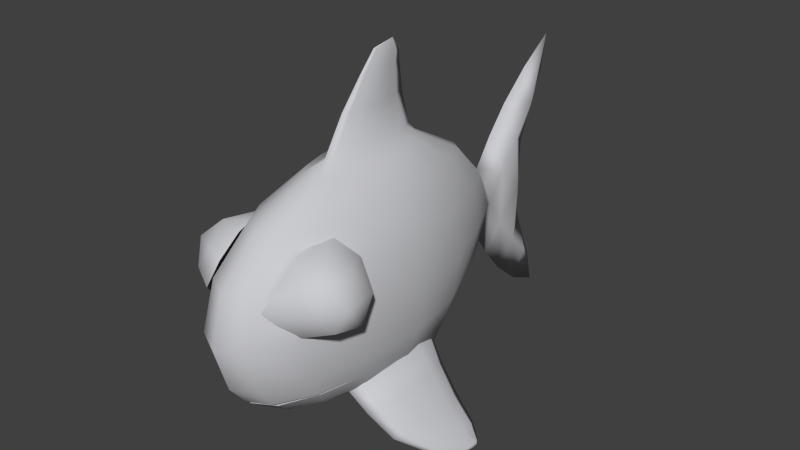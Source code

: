 # Source: animal_fish12.blend  (saved by Blender 2.66.0; exported with 4.5.12 LTS)
import bpy
from mathutils import Matrix  # noqa: F401  (used for matrix-valued properties, if any)

bpy.ops.wm.read_factory_settings(use_empty=True)
scene = bpy.context.scene
scene.name = 'Scene'

# ---- collections
col_collection_1 = bpy.data.collections.new('Collection 1'); scene.collection.children.link(col_collection_1)

# ---- materials (node trees are filled in below, after node groups)
mat_classic_fish = bpy.data.materials.new('classic_fish')
mat_classic_fish.alpha_threshold = 0.0
mat_classic_fish.use_transparent_shadow = False
mat_classic_fish.diffuse_color = (0.5952, 0.5985, 0.6251, 1.0)
mat_classic_fish.roughness = 0.5
mat_classic_fish.specular_intensity = 0.2122
mat_classic_fish.line_color = (0.0, 0.0, 0.0, 1.0)

# ---- material node trees

# ---- world
world_world = bpy.data.worlds.new('World'); scene.world = world_world
world_world.color = (0.05088, 0.05088, 0.05088)
world_world.use_sun_shadow = False
world_world.sun_shadow_jitter_overblur = 0.0
world_world.cycles.sampling_method = 'MANUAL'
world_world.cycles.sample_map_resolution = 256

# ---- meshes
me_classic_fish = bpy.data.meshes.new('classic_fish')
me_classic_fish.from_pydata([(1.588, -2.197, -3.152), (1.553, -1.404, -3.181), (1.379, -0.6404, -3.327), (2.601, -3.801, -5.008), (1.129, -0.258, -3.537), (3.828, -1.26, -6.2), (1.061, -0.8651, -3.594), (2.813, -2.811, -4.83), (1.205, -2.197, -3.473), (2.83, -2.197, -4.816), (2.813, -1.583, -4.83), (1.061, -3.663, -3.594), (2.726, -3.505, -4.903), (1.129, -4.27, -3.537), (1.379, -3.887, -3.327), (2.567, -3.331, -5.037), (1.553, -2.99, -3.181), (2.639, -2.197, -4.976), (2.567, -1.213, -5.037), (2.601, -0.7433, -5.008), (2.726, -1.039, -4.903), (2.183, -1.468, -4.006), (3.451, -1.853, -5.648), (2.183, -2.926, -4.006), (3.355, -1.853, -5.728), (2.052, -3.751, -4.115), (1.865, -4.102, -4.273), (3.336, -0.8297, -5.744), (1.814, -3.544, -4.315), (3.442, -2.245, -5.655), (3.319, -1.129, -5.758), (2.209, -2.197, -3.984), (3.336, -2.876, -5.744), (3.399, -2.688, -5.691), (1.922, -2.197, -4.225), (3.319, -2.577, -5.758), (3.442, -1.461, -5.655), (1.814, -1.118, -4.315), (1.865, -0.5596, -4.273), (3.399, -1.018, -5.691), (2.052, -0.9112, -4.115), (3.762, -1.452, -6.064), (3.714, -1.452, -6.104), (3.704, -1.057, -6.112), (3.757, -1.648, -6.067), (3.696, -1.206, -6.119), (3.704, -1.963, -6.112), (3.736, -1.869, -6.085), (3.696, -1.814, -6.119), (3.757, -1.256, -6.067), (3.736, -1.151, -6.085), (-1.588, -2.197, -3.152), (-1.553, -1.404, -3.181), (-1.379, -0.6404, -3.327), (-2.601, -3.801, -5.008), (-1.129, -0.258, -3.537), (-3.828, -1.26, -6.2), (-1.061, -0.8651, -3.594), (-2.813, -2.811, -4.83), (-1.205, -2.197, -3.473), (-2.83, -2.197, -4.816), (-2.813, -1.583, -4.83), (-1.061, -3.663, -3.594), (-2.726, -3.505, -4.903), (-1.129, -4.27, -3.537), (-1.379, -3.887, -3.327), (-2.567, -3.331, -5.037), (-1.553, -2.99, -3.181), (-2.639, -2.197, -4.976), (-2.567, -1.213, -5.037), (-2.601, -0.7433, -5.008), (-2.726, -1.039, -4.903), (-2.183, -1.468, -4.006), (-3.451, -1.853, -5.648), (-2.183, -2.926, -4.006), (-3.355, -1.853, -5.728), (-2.052, -3.751, -4.115), (-1.865, -4.102, -4.273), (-3.336, -0.8297, -5.744), (-1.814, -3.544, -4.315), (-3.442, -2.245, -5.655), (-3.319, -1.129, -5.758), (-2.209, -2.197, -3.984), (-3.336, -2.876, -5.744), (-3.399, -2.688, -5.691), (-1.922, -2.197, -4.225), (-3.319, -2.577, -5.758), (-3.442, -1.461, -5.655), (-1.814, -1.118, -4.315), (-1.865, -0.5596, -4.273), (-3.399, -1.018, -5.691), (-2.052, -0.9112, -4.115), (-3.762, -1.452, -6.064), (-3.714, -1.452, -6.104), (-3.704, -1.057, -6.112), (-3.757, -1.648, -6.067), (-3.696, -1.206, -6.119), (-3.704, -1.963, -6.112), (-3.736, -1.869, -6.085), (-3.696, -1.814, -6.119), (-3.757, -1.256, -6.067), (-3.736, -1.151, -6.085), (1.729, -3.983, -2.996), (1.323, -5.627, -2.996), (0.7162, -6.726, -2.996), (-1.982e-06, -7.111, -2.996), (1.323, -5.468, -3.068), (0.7162, -6.564, -3.13), (-1.967e-06, -6.949, -3.152), (-1.729, -3.983, -2.996), (-1.323, -5.627, -2.996), (-0.7162, -6.726, -2.996), (-1.323, -5.468, -3.068), (-0.7162, -6.564, -3.13), (-1.997e-06, 0.286, -4.255), (-1.966e-06, 2.261, -3.275), (-1.967e-06, 3.582, -1.996), (-1.937e-06, 3.58, 0.4322), (-5.315e-08, -0.717, 5.988), (0.8613, -2.045, 2.901), (1.124, 2.263, -0.7849), (1.592, -2.045, 2.037), (0.4632, 3.155, -2.029), (2.079, -2.045, 0.7437), (0.4302, 1.934, -3.306), (2.251, -2.045, -0.7816), (2.079, -2.045, -2.307), (1.74, 0.1085, 0.7437), (1.592, -2.045, -3.6), (1.332, -0.3971, 2.037), (0.8613, -2.045, -4.255), (-1.997e-06, -2.045, -4.541), (0.7958, -1.154, -4.255), (0.7958, -2.937, 2.901), (1.039, 1.938, -2.121), (1.47, -3.693, 2.037), (0.5014, 3.584, -0.7849), (1.921, -4.199, 0.7437), (2.079, -4.376, -0.7816), (1.921, -4.199, -2.307), (1.884, 0.286, -0.7816), (1.729, -3.983, -2.996), (0.609, -0.3971, 2.901), (0.609, -3.693, 2.901), (0.895, 1.004, -3.395), (1.125, -5.091, 2.037), (0.4632, 3.154, 0.4789), (1.47, -6.025, 0.7437), (0.3296, 0.1085, -4.255), (1.592, -6.353, -0.7816), (1.47, -6.025, -2.307), (1.74, 0.1085, -2.307), (1.323, -5.627, -2.996), (0.895, 1.005, 1.945), (0.3296, -4.199, 2.901), (0.609, -0.3971, -4.255), (0.609, -6.025, 2.037), (0.4302, 1.934, 1.851), (0.7958, -7.246, 0.7437), (-1.966e-06, 2.261, 1.818), (0.8613, -7.675, -0.7816), (0.7958, -7.246, -2.307), (1.47, -0.3971, -3.6), (0.7162, -6.726, -2.996), (-1.937e-06, 4.238, 1.391), (-1.948e-06, -4.376, 2.901), (-1.982e-06, -6.353, 2.037), (0.3296, 0.1085, 2.901), (-1.946e-06, -7.675, 0.7437), (-1.937e-06, 0.286, 2.901), (-1.929e-06, -8.138, -0.7816), (-1.972e-06, -7.675, -2.307), (-1.982e-06, -7.111, -2.996), (0.7958, -1.154, 2.901), (1.039, 1.941, 0.6119), (0.2463, -1.703, 4.332), (0.08119, -0.6544, 4.332), (-1.936e-06, -0.3001, 4.332), (0.1679, -1.044, 4.332), (0.2259, -1.347, 4.332), (0.1679, -2.363, 4.332), (0.08119, -2.64, 4.332), (-1.941e-06, -2.897, 4.332), (0.2259, -2.06, 4.332), (0.38, -1.874, 3.183), (0.1324, -0.2729, 3.183), (0.2625, -0.7205, 3.183), (0.3495, -1.25, 3.183), (0.2625, -3.028, 3.183), (0.1324, -3.42, 3.183), (0.3495, -2.498, 3.183), (-1.996e-06, -0.007041, 3.183), (-2.004e-06, -3.637, 3.183), (-1.993e-06, -0.4186, 5.253), (-1.997e-06, -2.1, 5.253), (0.1231, -1.327, 5.253), (0.0406, -0.648, 5.253), (0.08397, -0.9003, 5.253), (0.113, -1.096, 5.253), (0.08397, -1.754, 5.253), (0.0406, -1.934, 5.253), (0.113, -1.558, 5.253), (-1.963e-06, -0.4372, 5.547), (-1.965e-06, -1.526, 5.863), (0.06157, -1.026, 5.718), (0.0203, -0.5857, 5.59), (0.04199, -0.7491, 5.638), (0.05648, -0.876, 5.675), (0.04199, -1.302, 5.798), (0.0203, -1.418, 5.832), (0.05648, -1.175, 5.762), (0.4307, 3.816, -0.785), (0.4307, 4.474, 0.1736), (-1.967e-06, 4.266, -2.962), (0.4307, 4.5, -1.751), (-1.937e-06, 5.02, 2.318), (0.4307, 5.256, 1.101), (-1.937e-06, 6.121, 3.303), (0.2307, 6.357, 2.086), (-1.937e-06, 7.367, 4.172), (-1.967e-06, 7.139, 2.955), (-1.967e-06, 5.107, -3.976), (0.4307, 5.34, -2.765), (-1.967e-06, 6.15, -4.845), (0.2307, 6.383, -3.634), (-1.967e-06, 7.251, -5.338), (-1.967e-06, 6.992, -4.184), (0.4307, 5.459, -0.785), (-1.967e-06, 5.922, -0.785), (-1.967e-06, 6.14, 0.6504), (-1.967e-06, 6.153, -2.209), (1.47, -3.693, -3.6), (0.7958, -2.94, -4.287), (1.323, -5.468, -3.068), (1.125, -5.091, -3.6), (0.609, -3.694, -4.354), (0.7162, -6.564, -3.13), (0.609, -6.025, -3.6), (0.3296, -4.197, -4.398), (-1.967e-06, -6.949, -3.152), (-1.982e-06, -6.353, -3.6), (-1.997e-06, -4.374, -4.414), (-3.815e-06, -0.717, 5.988), (-0.8613, -2.045, 2.901), (-1.124, 2.263, -0.7849), (-1.592, -2.045, 2.037), (-0.4632, 3.155, -2.029), (-2.079, -2.045, 0.7437), (-0.4302, 1.934, -3.306), (-2.251, -2.045, -0.7816), (-2.079, -2.045, -2.307), (-1.74, 0.1085, 0.7437), (-1.592, -2.045, -3.6), (-1.332, -0.3971, 2.037), (-0.8613, -2.045, -4.255), (-0.7958, -1.154, -4.255), (-0.7958, -2.937, 2.901), (-1.039, 1.938, -2.121), (-1.47, -3.693, 2.037), (-0.5014, 3.584, -0.7849), (-1.921, -4.199, 0.7437), (-2.079, -4.376, -0.7816), (-1.921, -4.199, -2.307), (-1.884, 0.286, -0.7816), (-1.729, -3.983, -2.996), (-0.609, -0.3971, 2.901), (-0.609, -3.693, 2.901), (-0.895, 1.004, -3.395), (-1.125, -5.091, 2.037), (-0.4632, 3.154, 0.4789), (-1.47, -6.025, 0.7437), (-0.3296, 0.1085, -4.255), (-1.592, -6.353, -0.7816), (-1.47, -6.025, -2.307), (-1.74, 0.1085, -2.307), (-1.323, -5.627, -2.996), (-0.895, 1.005, 1.945), (-0.3296, -4.199, 2.901), (-0.609, -0.3971, -4.255), (-0.609, -6.025, 2.037), (-0.4302, 1.934, 1.851), (-0.7958, -7.246, 0.7437), (-0.8613, -7.675, -0.7816), (-0.7958, -7.246, -2.307), (-1.47, -0.3971, -3.6), (-0.7162, -6.726, -2.996), (-0.3296, 0.1085, 2.901), (-0.7958, -1.154, 2.901), (-1.039, 1.941, 0.6119), (-0.2463, -1.703, 4.332), (-0.0812, -0.6544, 4.332), (-0.168, -1.044, 4.332), (-0.2259, -1.347, 4.332), (-0.168, -2.363, 4.332), (-0.0812, -2.64, 4.332), (-0.2259, -2.06, 4.332), (-0.38, -1.874, 3.183), (-0.1324, -0.2729, 3.183), (-0.2625, -0.7205, 3.183), (-0.3495, -1.25, 3.183), (-0.2625, -3.028, 3.183), (-0.1324, -3.42, 3.183), (-0.3495, -2.498, 3.183), (-0.1231, -1.327, 5.253), (-0.0406, -0.648, 5.253), (-0.08398, -0.9003, 5.253), (-0.113, -1.096, 5.253), (-0.08398, -1.754, 5.253), (-0.0406, -1.934, 5.253), (-0.113, -1.558, 5.253), (-0.06157, -1.026, 5.718), (-0.0203, -0.5857, 5.59), (-0.04199, -0.7491, 5.638), (-0.05648, -0.876, 5.675), (-0.04199, -1.302, 5.798), (-0.0203, -1.418, 5.832), (-0.05648, -1.175, 5.762), (-0.4307, 3.816, -0.785), (-0.4307, 4.474, 0.1736), (-0.4307, 4.5, -1.751), (-0.4307, 5.256, 1.101), (-0.2307, 6.357, 2.086), (-0.4307, 5.34, -2.765), (-0.2307, 6.383, -3.634), (-0.4307, 5.459, -0.785), (-1.47, -3.693, -3.6), (-0.7958, -2.94, -4.287), (-1.323, -5.468, -3.068), (-1.125, -5.091, -3.6), (-0.609, -3.694, -4.354), (-0.7162, -6.564, -3.13), (-0.609, -6.025, -3.6), (-0.3296, -4.197, -4.398), (-2.048, -4.06, 0.05268), (-1.165, -5.402, 1.657), (-2.611, -6.152, -0.1945), (-2.828, -5.904, 0.4576), (-1.826, -4.827, -0.8439), (2.146, -6.631, 0.3388), (1.598, -6.595, 1.11), (2.449, -6.194, 1.05), (2.452, -5.276, 1.215), (2.745, -5.229, -0.3302), (1.318, -6.425, -0.7372), (1.104, -6.716, 0.929), (1.319, -4.738, 1.692), (1.915, -4.41, -0.3239), (1.862, -5.847, 1.619), (2.751, -4.789, 0.5032), (1.632, -5.492, -0.8343), (1.052, -7.279, 0.3574), (1.088, -5.973, 1.514), (1.683, -4.105, 1.048), (1.826, -4.827, -0.8439), (2.828, -5.904, 0.4576), (2.611, -6.152, -0.1945), (1.165, -5.402, 1.657), (2.048, -4.06, 0.05268), (-1.683, -4.105, 1.048), (-1.088, -5.973, 1.514), (-1.052, -7.279, 0.3574), (-1.632, -5.492, -0.8343), (-2.751, -4.789, 0.5032), (-1.862, -5.847, 1.619), (-1.915, -4.41, -0.3239), (-1.319, -4.738, 1.692), (-1.104, -6.716, 0.929), (-1.318, -6.425, -0.7372), (-2.745, -5.229, -0.3302), (-2.452, -5.276, 1.215), (-2.449, -6.194, 1.05), (-1.598, -6.595, 1.11), (-2.146, -6.631, 0.3388)], [], [(41, 5, 49), (44, 5, 41), (49, 5, 50), (40, 20, 19, 38), (46, 5, 47), (38, 19, 18, 37), (26, 3, 12, 25), (21, 10, 20, 40), (0, 1, 2, 4, 6, 8, 11, 13, 14, 16), (42, 5, 48), (34, 17, 15, 28), (43, 5, 45), (37, 18, 17, 34), (23, 7, 9, 31), (45, 5, 42), (50, 5, 43), (31, 9, 10, 21), (48, 5, 46), (47, 5, 44), (28, 15, 3, 26), (25, 12, 7, 23), (9, 22, 36, 10), (7, 29, 22, 9), (10, 36, 39, 20), (2, 40, 38, 4), (3, 32, 33, 12), (4, 38, 37, 6), (13, 26, 25, 14), (1, 21, 40, 2), (17, 24, 35, 15), (8, 34, 28, 11), (19, 27, 30, 18), (6, 37, 34, 8), (16, 23, 31, 0), (18, 30, 24, 17), (20, 39, 27, 19), (0, 31, 21, 1), (15, 35, 32, 3), (12, 33, 29, 7), (11, 28, 26, 13), (14, 25, 23, 16), (22, 41, 49, 36), (29, 44, 41, 22), (36, 49, 50, 39), (32, 46, 47, 33), (24, 42, 48, 35), (27, 43, 45, 30), (30, 45, 42, 24), (39, 50, 43, 27), (35, 48, 46, 32), (33, 47, 44, 29), (92, 56, 100), (95, 56, 92), (100, 56, 101), (91, 71, 70, 89), (97, 56, 98), (89, 70, 69, 88), (77, 54, 63, 76), (72, 61, 71, 91), (51, 52, 53, 55, 57, 59, 62, 64, 65, 67), (93, 56, 99), (85, 68, 66, 79), (94, 56, 96), (88, 69, 68, 85), (74, 58, 60, 82), (96, 56, 93), (101, 56, 94), (82, 60, 61, 72), (99, 56, 97), (98, 56, 95), (79, 66, 54, 77), (76, 63, 58, 74), (60, 73, 87, 61), (58, 80, 73, 60), (61, 87, 90, 71), (53, 91, 89, 55), (54, 83, 84, 63), (55, 89, 88, 57), (64, 77, 76, 65), (52, 72, 91, 53), (68, 75, 86, 66), (59, 85, 79, 62), (70, 78, 81, 69), (57, 88, 85, 59), (67, 74, 82, 51), (69, 81, 75, 68), (71, 90, 78, 70), (51, 82, 72, 52), (66, 86, 83, 54), (63, 84, 80, 58), (62, 79, 77, 64), (65, 76, 74, 67), (73, 92, 100, 87), (80, 95, 92, 73), (87, 100, 101, 90), (83, 97, 98, 84), (75, 93, 99, 86), (78, 94, 96, 81), (81, 96, 93, 75), (90, 101, 94, 78), (86, 99, 97, 83), (84, 98, 95, 80), (103, 110, 109, 102), (104, 111, 110, 103), (105, 111, 104), (113, 108, 107), (107, 106, 112, 113), (106, 102, 109, 112), (123, 121, 135, 137), (134, 122, 136, 120), (131, 148, 155), (174, 146, 157, 153), (121, 129, 173, 119), (153, 157, 167, 142), (126, 125, 138, 139), (116, 211, 136, 122), (132, 155, 144, 162), (131, 114, 148), (148, 114, 115, 124), (146, 117, 159, 157), (211, 117, 146, 136), (157, 159, 169, 167), (144, 124, 122, 134), (138, 137, 147, 149), (139, 138, 149, 150), (141, 139, 150, 152), (162, 144, 134, 151), (147, 145, 156, 158), (150, 149, 160, 161), (125, 140, 127, 123), (185, 167, 169, 191), (152, 150, 161, 163), (131, 155, 132), (128, 162, 151, 126), (151, 134, 120, 140), (129, 153, 142, 173), (145, 143, 154, 156), (149, 147, 158, 160), (160, 158, 168, 170), (161, 160, 170, 171), (207, 206, 118), (131, 132, 130), (204, 207, 118), (127, 174, 153, 129), (120, 136, 146, 174), (125, 123, 137, 138), (135, 133, 143, 145), (158, 156, 166, 168), (124, 115, 116, 122), (121, 119, 133, 135), (163, 161, 171, 172), (156, 154, 165, 166), (140, 120, 174, 127), (128, 126, 139, 141), (126, 151, 140, 125), (208, 118, 209), (137, 135, 145, 147), (192, 165, 154, 189), (210, 118, 208), (204, 118, 210), (123, 127, 129, 121), (155, 148, 124, 144), (130, 132, 162, 128), (206, 205, 118), (196, 176, 177, 193), (187, 186, 178, 179), (184, 187, 179, 175), (188, 180, 181, 189), (194, 182, 181, 200), (190, 183, 180, 188), (184, 175, 183, 190), (186, 185, 176, 178), (176, 185, 191, 177), (182, 192, 189, 181), (173, 142, 186, 187), (119, 173, 187, 184), (143, 188, 189, 154), (133, 190, 188, 143), (119, 184, 190, 133), (142, 167, 185, 186), (179, 178, 197, 198), (175, 179, 198, 195), (180, 199, 200, 181), (183, 201, 199, 180), (175, 195, 201, 183), (178, 176, 196, 197), (205, 196, 193, 202), (203, 194, 200, 209), (198, 197, 206, 207), (195, 198, 207, 204), (199, 208, 209, 200), (201, 210, 208, 199), (195, 204, 210, 201), (197, 196, 205, 206), (118, 205, 202), (118, 203, 209), (117, 211, 212, 164), (211, 116, 213, 214), (164, 212, 216, 215), (215, 216, 218, 217), (217, 218, 219), (214, 213, 221, 222), (222, 221, 223, 224), (226, 224, 225), (218, 216, 229), (218, 229, 220), (212, 227, 216), (211, 214, 212), (212, 214, 227), (222, 227, 214), (216, 227, 229), (227, 228, 229), (224, 230, 222), (226, 230, 224), (230, 228, 227), (218, 220, 219), (224, 223, 225), (222, 230, 227), (232, 231, 234, 235), (128, 141, 231), (234, 233, 236, 237), (235, 234, 237, 238), (130, 128, 231, 232), (237, 236, 239, 240), (238, 237, 240, 241), (131, 232, 235), (131, 238, 241), (231, 141, 233, 234), (131, 235, 238), (131, 130, 232), (247, 260, 258, 245), (257, 244, 259, 246), (288, 276, 280, 269), (245, 243, 287, 253), (276, 265, 286, 280), (250, 262, 261, 249), (131, 254, 255), (255, 284, 267, 278), (131, 255, 278), (271, 248, 115, 114), (269, 280, 159, 117), (320, 229, 324), (280, 286, 169, 159), (267, 257, 246, 248), (261, 272, 270, 260), (262, 273, 272, 261), (264, 275, 273, 262), (284, 274, 257, 267), (270, 281, 279, 268), (273, 283, 282, 272), (249, 247, 251, 263), (297, 191, 169, 286), (275, 285, 283, 273), (252, 250, 274, 284), (274, 263, 244, 257), (253, 287, 265, 276), (268, 279, 277, 266), (272, 282, 281, 270), (282, 170, 168, 281), (242, 202, 311), (313, 242, 312), (310, 242, 313), (251, 253, 276, 288), (244, 288, 269, 259), (249, 261, 260, 247), (258, 268, 266, 256), (281, 168, 166, 279), (248, 246, 116, 115), (245, 258, 256, 243), (285, 172, 171, 283), (242, 315, 203), (263, 251, 288, 244), (252, 264, 262, 250), (250, 249, 263, 274), (314, 315, 242), (260, 270, 268, 258), (192, 301, 277, 165), (316, 314, 242), (310, 316, 242), (247, 245, 253, 251), (278, 267, 248, 271), (254, 252, 284, 255), (312, 242, 311), (304, 193, 177, 290), (299, 292, 291, 298), (296, 289, 292, 299), (300, 301, 294, 293), (194, 308, 294, 182), (302, 300, 293, 295), (296, 302, 295, 289), (298, 291, 290, 297), (290, 177, 191, 297), (182, 294, 301, 192), (287, 299, 298, 265), (243, 296, 299, 287), (266, 277, 301, 300), (256, 266, 300, 302), (243, 256, 302, 296), (265, 298, 297, 286), (292, 306, 305, 291), (289, 303, 306, 292), (293, 294, 308, 307), (295, 293, 307, 309), (289, 295, 309, 303), (291, 305, 304, 290), (311, 202, 193, 304), (203, 315, 308, 194), (306, 313, 312, 305), (303, 310, 313, 306), (307, 308, 315, 314), (309, 307, 314, 316), (303, 309, 316, 310), (305, 312, 311, 304), (117, 164, 318, 317), (317, 259, 269, 117), (322, 324, 230), (321, 229, 320), (215, 217, 321, 320), (217, 219, 321), (319, 322, 221, 213), (322, 323, 223, 221), (226, 225, 323), (116, 246, 259, 317), (321, 220, 229), (318, 320, 324), (317, 318, 319), (318, 324, 319), (322, 319, 324), (324, 229, 228), (131, 271, 114), (317, 319, 213, 116), (226, 323, 230), (323, 322, 230), (321, 219, 220), (323, 225, 223), (131, 278, 271), (326, 329, 328, 325), (252, 325, 264), (328, 331, 330, 327), (329, 332, 331, 328), (254, 326, 325, 252), (332, 241, 240, 331), (325, 328, 327, 264), (131, 241, 332), (331, 240, 239, 330), (283, 171, 170, 282), (279, 166, 165, 277), (164, 215, 320, 318), (230, 324, 228), (131, 329, 326), (131, 332, 329), (131, 326, 254), (350, 338, 339), (339, 338, 340), (340, 338, 354), (355, 338, 343), (343, 338, 350), (354, 338, 355), (339, 344, 350), (339, 351, 344), (347, 351, 339), (347, 356, 351), (340, 347, 339), (347, 345, 356), (341, 345, 347), (341, 352, 345), (348, 352, 341), (348, 357, 352), (340, 341, 347), (354, 341, 340), (354, 348, 341), (348, 346, 357), (342, 346, 348), (342, 353, 346), (349, 353, 342), (354, 342, 348), (355, 342, 354), (355, 349, 342), (355, 343, 349), (335, 367, 361), (335, 361, 368), (335, 368, 336), (336, 368, 362), (361, 337, 368), (368, 337, 364), (368, 364, 362), (362, 364, 333), (336, 362, 369), (336, 369, 370), (370, 369, 363), (362, 333, 358), (362, 358, 369), (369, 358, 365), (369, 365, 363), (363, 365, 334), (370, 363, 371), (363, 334, 359), (363, 359, 371), (371, 359, 366), (371, 366, 360), (336, 372, 335), (367, 372, 360), (335, 372, 367), (370, 372, 336), (371, 372, 370), (360, 372, 371)])
me_classic_fish.polygons.foreach_set('use_smooth', [True] * 406)
_uv = me_classic_fish.uv_layers.new(name='UVMap')
_uv.uv.foreach_set('vector', [0.3634, 0.01968, 0.3875, 6.867e-05, 0.3879, 0.01954, 0.3392, 0.01967, 0.3875, 6.867e-05, 0.3634, 0.01968, 0.3879, 0.01954, 0.3875, 6.867e-05, 0.4018, 0.01915, 0.4155, 0.36, 0.4126, 0.2233, 0.4576, 0.2262, 0.4717, 0.3692, 0.2907, 0.01251, 0.3875, 6.867e-05, 0.3124, 0.01863, 0.4633, 0.3523, 0.442, 0.2155, 0.3812, 0.2161, 0.3908, 0.3486, 0.001769, 0.3507, 0.04456, 0.2069, 0.09007, 0.2101, 0.06009, 0.3462, 0.3431, 0.3514, 0.3397, 0.2192, 0.4126, 0.2233, 0.4155, 0.36, 0.2492, 0.4657, 0.3359, 0.4698, 0.4169, 0.4845, 0.4717, 0.512, 0.3993, 0.5316, 0.2464, 0.5253, 0.07744, 0.5198, 0.004662, 0.4946, 0.06218, 0.47, 0.1598, 0.4595, 0.3499, 0.02023, 0.3714, 0.002187, 0.3095, 0.02147, 0.2557, 0.3467, 0.2552, 0.2157, 0.1082, 0.2173, 0.08664, 0.3523, 0.3968, 0.01883, 0.3714, 0.002187, 0.3787, 0.02004, 0.3908, 0.3486, 0.3812, 0.2161, 0.2552, 0.2157, 0.2557, 0.3467, 0.1656, 0.3425, 0.1814, 0.2124, 0.2607, 0.2155, 0.2547, 0.3452, 0.3787, 0.02004, 0.3714, 0.002187, 0.3499, 0.02023, 0.4018, 0.01915, 0.3875, 6.867e-05, 0.4152, 0.01839, 0.2547, 0.3452, 0.2607, 0.2155, 0.3397, 0.2192, 0.3431, 0.3514, 0.3095, 0.02147, 0.3714, 0.002187, 0.2836, 0.01967, 0.3124, 0.01863, 0.3875, 6.867e-05, 0.3392, 0.01967, 0.08664, 0.3523, 0.1082, 0.2173, 0.04615, 0.2178, 0.01269, 0.3585, 0.06009, 0.3462, 0.09007, 0.2101, 0.1814, 0.2124, 0.1656, 0.3425, 0.2607, 0.2155, 0.3114, 0.08374, 0.3613, 0.08528, 0.3397, 0.2192, 0.1814, 0.2124, 0.2611, 0.08128, 0.3114, 0.08374, 0.2607, 0.2155, 0.3397, 0.2192, 0.3613, 0.08528, 0.4193, 0.08624, 0.4126, 0.2233, 0.4169, 0.4845, 0.4155, 0.36, 0.4717, 0.3692, 0.4717, 0.512, 0.04456, 0.2069, 0.1741, 0.07327, 0.2005, 0.07635, 0.09007, 0.2101, 0.4815, 0.4927, 0.4633, 0.3523, 0.3908, 0.3486, 0.4095, 0.4714, 0.004662, 0.4946, 0.001769, 0.3507, 0.06009, 0.3462, 0.06218, 0.47, 0.3359, 0.4698, 0.3431, 0.3514, 0.4155, 0.36, 0.4169, 0.4845, 0.2552, 0.2157, 0.3021, 0.08421, 0.2049, 0.08201, 0.1082, 0.2173, 0.2565, 0.4744, 0.2557, 0.3467, 0.08664, 0.3523, 0.08751, 0.4763, 0.442, 0.2155, 0.428, 0.08194, 0.3903, 0.08331, 0.3812, 0.2161, 0.4095, 0.4714, 0.3908, 0.3486, 0.2557, 0.3467, 0.2565, 0.4744, 0.1598, 0.4595, 0.1656, 0.3425, 0.2547, 0.3452, 0.2492, 0.4657, 0.3812, 0.2161, 0.3903, 0.08331, 0.3021, 0.08421, 0.2552, 0.2157, 0.4126, 0.2233, 0.4193, 0.08624, 0.4465, 0.08638, 0.4576, 0.2262, 0.2492, 0.4657, 0.2547, 0.3452, 0.3431, 0.3514, 0.3359, 0.4698, 0.1082, 0.2173, 0.2049, 0.08201, 0.1666, 0.08068, 0.04615, 0.2178, 0.09007, 0.2101, 0.2005, 0.07635, 0.2611, 0.08128, 0.1814, 0.2124, 0.08751, 0.4763, 0.08664, 0.3523, 0.01269, 0.3585, 0.0142, 0.4998, 0.06218, 0.47, 0.06009, 0.3462, 0.1656, 0.3425, 0.1598, 0.4595, 0.3114, 0.08374, 0.3634, 0.01968, 0.3879, 0.01954, 0.3613, 0.08528, 0.2611, 0.08128, 0.3392, 0.01967, 0.3634, 0.01968, 0.3114, 0.08374, 0.3613, 0.08528, 0.3879, 0.01954, 0.4018, 0.01915, 0.4193, 0.08624, 0.1741, 0.07327, 0.2907, 0.01251, 0.3124, 0.01863, 0.2005, 0.07635, 0.3021, 0.08421, 0.3499, 0.02023, 0.3095, 0.02147, 0.2049, 0.08201, 0.428, 0.08194, 0.3968, 0.01883, 0.3787, 0.02004, 0.3903, 0.08331, 0.3903, 0.08331, 0.3787, 0.02004, 0.3499, 0.02023, 0.3021, 0.08421, 0.4193, 0.08624, 0.4018, 0.01915, 0.4152, 0.01839, 0.4465, 0.08638, 0.2049, 0.08201, 0.3095, 0.02147, 0.2836, 0.01967, 0.1666, 0.08068, 0.2005, 0.07635, 0.3124, 0.01863, 0.3392, 0.01967, 0.2611, 0.08128, 0.3634, 0.01968, 0.3875, 6.867e-05, 0.3879, 0.01954, 0.3392, 0.01967, 0.3875, 6.867e-05, 0.3634, 0.01968, 0.3879, 0.01954, 0.3875, 6.867e-05, 0.4018, 0.01915, 0.4155, 0.36, 0.4126, 0.2233, 0.4576, 0.2262, 0.4717, 0.3692, 0.2907, 0.01251, 0.3875, 6.867e-05, 0.3124, 0.01863, 0.4633, 0.3523, 0.442, 0.2155, 0.3812, 0.2161, 0.3908, 0.3486, 0.001769, 0.3507, 0.04456, 0.2069, 0.09007, 0.2101, 0.06009, 0.3462, 0.3431, 0.3514, 0.3397, 0.2192, 0.4126, 0.2233, 0.4155, 0.36, 0.2492, 0.4657, 0.3359, 0.4698, 0.4169, 0.4845, 0.4717, 0.512, 0.3993, 0.5316, 0.2464, 0.5253, 0.07744, 0.5198, 0.004662, 0.4946, 0.06218, 0.47, 0.1598, 0.4595, 0.3499, 0.02023, 0.3714, 0.002187, 0.3095, 0.02147, 0.2557, 0.3467, 0.2552, 0.2157, 0.1082, 0.2173, 0.08664, 0.3523, 0.3968, 0.01883, 0.3714, 0.002187, 0.3787, 0.02004, 0.3908, 0.3486, 0.3812, 0.2161, 0.2552, 0.2157, 0.2557, 0.3467, 0.1656, 0.3425, 0.1814, 0.2124, 0.2607, 0.2155, 0.2547, 0.3452, 0.3787, 0.02004, 0.3714, 0.002187, 0.3499, 0.02023, 0.4018, 0.01915, 0.3875, 6.867e-05, 0.4152, 0.01839, 0.2547, 0.3452, 0.2607, 0.2155, 0.3397, 0.2192, 0.3431, 0.3514, 0.3095, 0.02147, 0.3714, 0.002187, 0.2836, 0.01967, 0.3124, 0.01863, 0.3875, 6.867e-05, 0.3392, 0.01967, 0.08664, 0.3523, 0.1082, 0.2173, 0.04615, 0.2178, 0.01269, 0.3585, 0.06009, 0.3462, 0.09007, 0.2101, 0.1814, 0.2124, 0.1656, 0.3425, 0.2607, 0.2155, 0.3114, 0.08374, 0.3613, 0.08528, 0.3397, 0.2192, 0.1814, 0.2124, 0.2611, 0.08128, 0.3114, 0.08374, 0.2607, 0.2155, 0.3397, 0.2192, 0.3613, 0.08528, 0.4193, 0.08624, 0.4126, 0.2233, 0.4169, 0.4845, 0.4155, 0.36, 0.4717, 0.3692, 0.4717, 0.512, 0.04456, 0.2069, 0.1741, 0.07327, 0.2005, 0.07635, 0.09007, 0.2101, 0.4815, 0.4927, 0.4633, 0.3523, 0.3908, 0.3486, 0.4095, 0.4714, 0.004662, 0.4946, 0.001769, 0.3507, 0.06009, 0.3462, 0.06218, 0.47, 0.3359, 0.4698, 0.3431, 0.3514, 0.4155, 0.36, 0.4169, 0.4845, 0.2552, 0.2157, 0.3021, 0.08421, 0.2049, 0.08201, 0.1082, 0.2173, 0.2565, 0.4744, 0.2557, 0.3467, 0.08664, 0.3523, 0.08751, 0.4763, 0.442, 0.2155, 0.428, 0.08194, 0.3903, 0.08331, 0.3812, 0.2161, 0.4095, 0.4714, 0.3908, 0.3486, 0.2557, 0.3467, 0.2565, 0.4744, 0.1598, 0.4595, 0.1656, 0.3425, 0.2547, 0.3452, 0.2492, 0.4657, 0.3812, 0.2161, 0.3903, 0.08331, 0.3021, 0.08421, 0.2552, 0.2157, 0.4126, 0.2233, 0.4193, 0.08624, 0.4465, 0.08638, 0.4576, 0.2262, 0.2492, 0.4657, 0.2547, 0.3452, 0.3431, 0.3514, 0.3359, 0.4698, 0.1082, 0.2173, 0.2049, 0.08201, 0.1666, 0.08068, 0.04615, 0.2178, 0.09007, 0.2101, 0.2005, 0.07635, 0.2611, 0.08128, 0.1814, 0.2124, 0.08751, 0.4763, 0.08664, 0.3523, 0.01269, 0.3585, 0.0142, 0.4998, 0.06218, 0.47, 0.06009, 0.3462, 0.1656, 0.3425, 0.1598, 0.4595, 0.3114, 0.08374, 0.3634, 0.01968, 0.3879, 0.01954, 0.3613, 0.08528, 0.2611, 0.08128, 0.3392, 0.01967, 0.3634, 0.01968, 0.3114, 0.08374, 0.3613, 0.08528, 0.3879, 0.01954, 0.4018, 0.01915, 0.4193, 0.08624, 0.1741, 0.07327, 0.2907, 0.01251, 0.3124, 0.01863, 0.2005, 0.07635, 0.3021, 0.08421, 0.3499, 0.02023, 0.3095, 0.02147, 0.2049, 0.08201, 0.428, 0.08194, 0.3968, 0.01883, 0.3787, 0.02004, 0.3903, 0.08331, 0.3903, 0.08331, 0.3787, 0.02004, 0.3499, 0.02023, 0.3021, 0.08421, 0.4193, 0.08624, 0.4018, 0.01915, 0.4152, 0.01839, 0.4465, 0.08638, 0.2049, 0.08201, 0.3095, 0.02147, 0.2836, 0.01967, 0.1666, 0.08068, 0.2005, 0.07635, 0.3124, 0.01863, 0.3392, 0.01967, 0.2611, 0.08128, 0.9507, 0.2768, 0.8339, 0.278, 0.8152, 0.2056, 0.9679, 0.2041, 0.9244, 0.3256, 0.8611, 0.3262, 0.8339, 0.278, 0.9507, 0.2768, 0.8929, 0.3429, 0.8611, 0.3262, 0.9244, 0.3256, 0.8588, 0.09099, 0.8903, 0.07365, 0.9221, 0.09037, 0.9221, 0.09037, 0.9494, 0.1386, 0.8325, 0.1398, 0.8588, 0.09099, 0.9494, 0.1386, 0.9679, 0.2041, 0.8152, 0.2056, 0.8325, 0.1398, 0.3853, 0.5582, 0.4146, 0.6258, 0.3324, 0.6611, 0.2817, 0.6026, 0.5171, 0.3399, 0.5837, 0.3085, 0.6341, 0.3636, 0.5592, 0.3971, 0.2722, 0.2426, 0.3912, 0.2428, 0.3671, 0.2614, 0.5744, 0.47, 0.6421, 0.4393, 0.6187, 0.5362, 0.5651, 0.5559, 0.4146, 0.6258, 0.4962, 0.59, 0.4887, 0.6646, 0.4401, 0.6846, 0.5651, 0.5559, 0.6187, 0.5362, 0.5645, 0.6419, 0.5317, 0.6493, 0.3244, 0.4106, 0.3539, 0.4848, 0.2411, 0.5321, 0.2143, 0.452, 0.6203, 0.2753, 0.6651, 0.3497, 0.6341, 0.3636, 0.5837, 0.3085, 0.3303, 0.2783, 0.3671, 0.2614, 0.4501, 0.2927, 0.3798, 0.315, 0.2722, 0.2426, 0.3995, 0.224, 0.3912, 0.2428, 0.3912, 0.2428, 0.3995, 0.224, 0.5224, 0.2345, 0.499, 0.2656, 0.6421, 0.4393, 0.6913, 0.4328, 0.6582, 0.5384, 0.6187, 0.5362, 0.6651, 0.3497, 0.6913, 0.4328, 0.6421, 0.4393, 0.6341, 0.3636, 0.6187, 0.5362, 0.6582, 0.5384, 0.586, 0.6457, 0.5645, 0.6419, 0.4501, 0.2927, 0.499, 0.2656, 0.5837, 0.3085, 0.5171, 0.3399, 0.2411, 0.5321, 0.2817, 0.6026, 0.1934, 0.6437, 0.1444, 0.5788, 0.2143, 0.452, 0.2411, 0.5321, 0.1444, 0.5788, 0.119, 0.4977, 0.208, 0.4095, 0.2143, 0.452, 0.119, 0.4977, 0.1165, 0.4511, 0.3798, 0.315, 0.4501, 0.2927, 0.5171, 0.3399, 0.4267, 0.3708, 0.1934, 0.6437, 0.2628, 0.6927, 0.2144, 0.7232, 0.1297, 0.6789, 0.119, 0.4977, 0.1444, 0.5788, 0.07442, 0.6167, 0.05013, 0.5342, 0.3539, 0.4848, 0.4643, 0.4387, 0.4878, 0.5138, 0.3853, 0.5582, 0.5569, 0.672, 0.5645, 0.6419, 0.586, 0.6457, 0.5742, 0.6666, 0.1165, 0.4511, 0.119, 0.4977, 0.05013, 0.5342, 0.04843, 0.4837, 0.2722, 0.2426, 0.3671, 0.2614, 0.3303, 0.2783, 0.3006, 0.3429, 0.3798, 0.315, 0.4267, 0.3708, 0.3244, 0.4106, 0.4267, 0.3708, 0.5171, 0.3399, 0.5592, 0.3971, 0.4643, 0.4387, 0.4962, 0.59, 0.5651, 0.5559, 0.5317, 0.6493, 0.4887, 0.6646, 0.2628, 0.6927, 0.3517, 0.7267, 0.325, 0.7457, 0.2144, 0.7232, 0.1444, 0.5788, 0.1934, 0.6437, 0.1297, 0.6789, 0.07442, 0.6167, 0.07442, 0.6167, 0.1297, 0.6789, 0.09076, 0.713, 0.02697, 0.6433, 0.05013, 0.5342, 0.07442, 0.6167, 0.02697, 0.6433, 9.26e-05, 0.5521, 0.5815, 0.8239, 0.5872, 0.8192, 0.5965, 0.8364, 0.2722, 0.2426, 0.3303, 0.2783, 0.2856, 0.293, 0.5749, 0.8296, 0.5815, 0.8239, 0.5965, 0.8364, 0.4878, 0.5138, 0.5744, 0.47, 0.5651, 0.5559, 0.4962, 0.59, 0.5592, 0.3971, 0.6341, 0.3636, 0.6421, 0.4393, 0.5744, 0.47, 0.3539, 0.4848, 0.3853, 0.5582, 0.2817, 0.6026, 0.2411, 0.5321, 0.3324, 0.6611, 0.3922, 0.7064, 0.3517, 0.7267, 0.2628, 0.6927, 0.1297, 0.6789, 0.2144, 0.7232, 0.1914, 0.7555, 0.09076, 0.713, 0.499, 0.2656, 0.5224, 0.2345, 0.6203, 0.2753, 0.5837, 0.3085, 0.4146, 0.6258, 0.4401, 0.6846, 0.3922, 0.7064, 0.3324, 0.6611, 0.04843, 0.4837, 0.05013, 0.5342, 9.26e-05, 0.5521, 9.225e-05, 0.4971, 0.2144, 0.7232, 0.325, 0.7457, 0.3151, 0.765, 0.1914, 0.7555, 0.4643, 0.4387, 0.5592, 0.3971, 0.5744, 0.47, 0.4878, 0.5138, 0.3006, 0.3429, 0.3244, 0.4106, 0.2143, 0.452, 0.208, 0.4095, 0.3244, 0.4106, 0.4267, 0.3708, 0.4643, 0.4387, 0.3539, 0.4848, 0.5633, 0.8402, 0.5965, 0.8364, 0.5582, 0.8455, 0.2817, 0.6026, 0.3324, 0.6611, 0.2628, 0.6927, 0.1934, 0.6437, 0.3619, 0.7649, 0.3151, 0.765, 0.325, 0.7457, 0.3747, 0.7558, 0.5686, 0.8353, 0.5965, 0.8364, 0.5633, 0.8402, 0.5749, 0.8296, 0.5965, 0.8364, 0.5686, 0.8353, 0.3853, 0.5582, 0.4878, 0.5138, 0.4962, 0.59, 0.4146, 0.6258, 0.3671, 0.2614, 0.3912, 0.2428, 0.499, 0.2656, 0.4501, 0.2927, 0.2856, 0.293, 0.3303, 0.2783, 0.3798, 0.315, 0.3006, 0.3429, 0.5872, 0.8192, 0.5948, 0.8131, 0.5965, 0.8364, 0.584, 0.7966, 0.5623, 0.7464, 0.5825, 0.7383, 0.5966, 0.7915, 0.4989, 0.6951, 0.5299, 0.6824, 0.54, 0.7555, 0.5228, 0.7628, 0.4634, 0.7113, 0.4989, 0.6951, 0.5228, 0.7628, 0.5029, 0.7717, 0.3975, 0.7432, 0.4663, 0.7897, 0.4506, 0.7983, 0.3747, 0.7558, 0.5049, 0.8347, 0.4363, 0.8063, 0.4506, 0.7983, 0.514, 0.8297, 0.4278, 0.728, 0.4831, 0.7811, 0.4663, 0.7897, 0.3975, 0.7432, 0.4634, 0.7113, 0.5029, 0.7717, 0.4831, 0.7811, 0.4278, 0.728, 0.5299, 0.6824, 0.5569, 0.672, 0.5623, 0.7464, 0.54, 0.7555, 0.5623, 0.7464, 0.5569, 0.672, 0.5742, 0.6666, 0.5825, 0.7383, 0.4363, 0.8063, 0.3619, 0.7649, 0.3747, 0.7558, 0.4506, 0.7983, 0.4887, 0.6646, 0.5317, 0.6493, 0.5299, 0.6824, 0.4989, 0.6951, 0.4401, 0.6846, 0.4887, 0.6646, 0.4989, 0.6951, 0.4634, 0.7113, 0.3517, 0.7267, 0.3975, 0.7432, 0.3747, 0.7558, 0.325, 0.7457, 0.3922, 0.7064, 0.4278, 0.728, 0.3975, 0.7432, 0.3517, 0.7267, 0.4401, 0.6846, 0.4634, 0.7113, 0.4278, 0.728, 0.3922, 0.7064, 0.5317, 0.6493, 0.5645, 0.6419, 0.5569, 0.672, 0.5299, 0.6824, 0.5228, 0.7628, 0.54, 0.7555, 0.5703, 0.8023, 0.5598, 0.8069, 0.5029, 0.7717, 0.5228, 0.7628, 0.5598, 0.8069, 0.5474, 0.8126, 0.4663, 0.7897, 0.5242, 0.8242, 0.514, 0.8297, 0.4506, 0.7983, 0.4831, 0.7811, 0.535, 0.8186, 0.5242, 0.8242, 0.4663, 0.7897, 0.5029, 0.7717, 0.5474, 0.8126, 0.535, 0.8186, 0.4831, 0.7811, 0.54, 0.7555, 0.5623, 0.7464, 0.584, 0.7966, 0.5703, 0.8023, 0.5948, 0.8131, 0.584, 0.7966, 0.5966, 0.7915, 0.6019, 0.8077, 0.5531, 0.8513, 0.5049, 0.8347, 0.514, 0.8297, 0.5582, 0.8455, 0.5598, 0.8069, 0.5703, 0.8023, 0.5872, 0.8192, 0.5815, 0.8239, 0.5474, 0.8126, 0.5598, 0.8069, 0.5815, 0.8239, 0.5749, 0.8296, 0.5242, 0.8242, 0.5633, 0.8402, 0.5582, 0.8455, 0.514, 0.8297, 0.535, 0.8186, 0.5686, 0.8353, 0.5633, 0.8402, 0.5242, 0.8242, 0.5474, 0.8126, 0.5749, 0.8296, 0.5686, 0.8353, 0.535, 0.8186, 0.5703, 0.8023, 0.584, 0.7966, 0.5948, 0.8131, 0.5872, 0.8192, 0.5965, 0.8364, 0.5948, 0.8131, 0.6019, 0.8077, 0.5965, 0.8364, 0.5531, 0.8513, 0.5582, 0.8455, 0.6913, 0.4328, 0.6651, 0.3497, 0.7334, 0.3876, 0.753, 0.4656, 0.6651, 0.3497, 0.6203, 0.2753, 0.6375, 0.2064, 0.683, 0.2722, 0.753, 0.4656, 0.7334, 0.3876, 0.8027, 0.417, 0.8209, 0.4953, 0.8209, 0.4953, 0.8027, 0.417, 0.8897, 0.4462, 0.9078, 0.5215, 0.9078, 0.5215, 0.8897, 0.4462, 0.9999, 0.5377, 0.683, 0.2722, 0.6375, 0.2064, 0.6614, 0.1296, 0.7078, 0.1945, 0.7078, 0.1945, 0.6614, 0.1296, 0.6989, 0.05497, 0.7428, 0.1182, 0.7652, 0.07093, 0.7428, 0.1182, 0.749, 9.225e-05, 0.8897, 0.4462, 0.8027, 0.417, 0.8467, 0.3665, 0.8897, 0.4462, 0.8467, 0.3665, 0.9573, 0.4746, 0.7334, 0.3876, 0.7641, 0.3048, 0.8027, 0.417, 0.6651, 0.3497, 0.683, 0.2722, 0.7334, 0.3876, 0.7334, 0.3876, 0.683, 0.2722, 0.7641, 0.3048, 0.7078, 0.1945, 0.7641, 0.3048, 0.683, 0.2722, 0.8027, 0.417, 0.7641, 0.3048, 0.8467, 0.3665, 0.7641, 0.3048, 0.8003, 0.2886, 0.8467, 0.3665, 0.7428, 0.1182, 0.7738, 0.2024, 0.7078, 0.1945, 0.7652, 0.07093, 0.7738, 0.2024, 0.7428, 0.1182, 0.7738, 0.2024, 0.8003, 0.2886, 0.7641, 0.3048, 0.8897, 0.4462, 0.9573, 0.4746, 0.9999, 0.5377, 0.7428, 0.1182, 0.6989, 0.05497, 0.749, 9.225e-05, 0.7078, 0.1945, 0.7738, 0.2024, 0.7641, 0.3048, 0.238, 0.3038, 0.214, 0.3678, 0.1322, 0.377, 0.1949, 0.3066, 0.3006, 0.3429, 0.208, 0.4095, 0.214, 0.3678, 0.1322, 0.377, 0.1155, 0.4137, 0.04128, 0.401, 0.07093, 0.3703, 0.1949, 0.3066, 0.1322, 0.377, 0.07093, 0.3703, 0.1629, 0.3008, 0.2856, 0.293, 0.3006, 0.3429, 0.214, 0.3678, 0.238, 0.3038, 0.07093, 0.3703, 0.04128, 0.401, 0.0004452, 0.3742, 0.03686, 0.3482, 0.1629, 0.3008, 0.07093, 0.3703, 0.03686, 0.3482, 0.1462, 0.287, 0.2722, 0.2426, 0.238, 0.3038, 0.1949, 0.3066, 0.2722, 0.2426, 0.1629, 0.3008, 0.1462, 0.287, 0.214, 0.3678, 0.208, 0.4095, 0.1155, 0.4137, 0.1322, 0.377, 0.2722, 0.2426, 0.1949, 0.3066, 0.1629, 0.3008, 0.2722, 0.2426, 0.2856, 0.293, 0.238, 0.3038, 0.3853, 0.5582, 0.2817, 0.6026, 0.3324, 0.6611, 0.4146, 0.6258, 0.5171, 0.3399, 0.5592, 0.3971, 0.6341, 0.3636, 0.5837, 0.3085, 0.5744, 0.47, 0.5651, 0.5559, 0.6187, 0.5362, 0.6421, 0.4393, 0.4146, 0.6258, 0.4401, 0.6846, 0.4887, 0.6646, 0.4962, 0.59, 0.5651, 0.5559, 0.5317, 0.6493, 0.5645, 0.6419, 0.6187, 0.5362, 0.3244, 0.4106, 0.2143, 0.452, 0.2411, 0.5321, 0.3539, 0.4848, 0.2722, 0.2426, 0.2856, 0.293, 0.3303, 0.2783, 0.3303, 0.2783, 0.3798, 0.315, 0.4501, 0.2927, 0.3671, 0.2614, 0.2722, 0.2426, 0.3303, 0.2783, 0.3671, 0.2614, 0.3912, 0.2428, 0.499, 0.2656, 0.5224, 0.2345, 0.3995, 0.224, 0.6421, 0.4393, 0.6187, 0.5362, 0.6582, 0.5384, 0.6913, 0.4328, 0.8027, 0.417, 0.8467, 0.3665, 0.7641, 0.3048, 0.6187, 0.5362, 0.5645, 0.6419, 0.586, 0.6457, 0.6582, 0.5384, 0.4501, 0.2927, 0.5171, 0.3399, 0.5837, 0.3085, 0.499, 0.2656, 0.2411, 0.5321, 0.1444, 0.5788, 0.1934, 0.6437, 0.2817, 0.6026, 0.2143, 0.452, 0.119, 0.4977, 0.1444, 0.5788, 0.2411, 0.5321, 0.208, 0.4095, 0.1165, 0.4511, 0.119, 0.4977, 0.2143, 0.452, 0.3798, 0.315, 0.4267, 0.3708, 0.5171, 0.3399, 0.4501, 0.2927, 0.1934, 0.6437, 0.1297, 0.6789, 0.2144, 0.7232, 0.2628, 0.6927, 0.119, 0.4977, 0.05013, 0.5342, 0.07442, 0.6167, 0.1444, 0.5788, 0.3539, 0.4848, 0.3853, 0.5582, 0.4878, 0.5138, 0.4643, 0.4387, 0.5569, 0.672, 0.5742, 0.6666, 0.586, 0.6457, 0.5645, 0.6419, 0.1165, 0.4511, 0.04843, 0.4837, 0.05013, 0.5342, 0.119, 0.4977, 0.3006, 0.3429, 0.3244, 0.4106, 0.4267, 0.3708, 0.3798, 0.315, 0.4267, 0.3708, 0.4643, 0.4387, 0.5592, 0.3971, 0.5171, 0.3399, 0.4962, 0.59, 0.4887, 0.6646, 0.5317, 0.6493, 0.5651, 0.5559, 0.2628, 0.6927, 0.2144, 0.7232, 0.325, 0.7457, 0.3517, 0.7267, 0.1444, 0.5788, 0.07442, 0.6167, 0.1297, 0.6789, 0.1934, 0.6437, 0.07442, 0.6167, 0.02697, 0.6433, 0.09076, 0.713, 0.1297, 0.6789, 0.5965, 0.8364, 0.6019, 0.8077, 0.5948, 0.8131, 0.5815, 0.8239, 0.5965, 0.8364, 0.5872, 0.8192, 0.5749, 0.8296, 0.5965, 0.8364, 0.5815, 0.8239, 0.4878, 0.5138, 0.4962, 0.59, 0.5651, 0.5559, 0.5744, 0.47, 0.5592, 0.3971, 0.5744, 0.47, 0.6421, 0.4393, 0.6341, 0.3636, 0.3539, 0.4848, 0.2411, 0.5321, 0.2817, 0.6026, 0.3853, 0.5582, 0.3324, 0.6611, 0.2628, 0.6927, 0.3517, 0.7267, 0.3922, 0.7064, 0.1297, 0.6789, 0.09076, 0.713, 0.1914, 0.7555, 0.2144, 0.7232, 0.499, 0.2656, 0.5837, 0.3085, 0.6203, 0.2753, 0.5224, 0.2345, 0.4146, 0.6258, 0.3324, 0.6611, 0.3922, 0.7064, 0.4401, 0.6846, 0.04843, 0.4837, 9.225e-05, 0.4971, 9.26e-05, 0.5521, 0.05013, 0.5342, 0.5965, 0.8364, 0.5582, 0.8455, 0.5531, 0.8513, 0.4643, 0.4387, 0.4878, 0.5138, 0.5744, 0.47, 0.5592, 0.3971, 0.3006, 0.3429, 0.208, 0.4095, 0.2143, 0.452, 0.3244, 0.4106, 0.3244, 0.4106, 0.3539, 0.4848, 0.4643, 0.4387, 0.4267, 0.3708, 0.5633, 0.8402, 0.5582, 0.8455, 0.5965, 0.8364, 0.2817, 0.6026, 0.1934, 0.6437, 0.2628, 0.6927, 0.3324, 0.6611, 0.3619, 0.7649, 0.3747, 0.7558, 0.325, 0.7457, 0.3151, 0.765, 0.5686, 0.8353, 0.5633, 0.8402, 0.5965, 0.8364, 0.5749, 0.8296, 0.5686, 0.8353, 0.5965, 0.8364, 0.3853, 0.5582, 0.4146, 0.6258, 0.4962, 0.59, 0.4878, 0.5138, 0.3671, 0.2614, 0.4501, 0.2927, 0.499, 0.2656, 0.3912, 0.2428, 0.2856, 0.293, 0.3006, 0.3429, 0.3798, 0.315, 0.3303, 0.2783, 0.5872, 0.8192, 0.5965, 0.8364, 0.5948, 0.8131, 0.584, 0.7966, 0.5966, 0.7915, 0.5825, 0.7383, 0.5623, 0.7464, 0.4989, 0.6951, 0.5228, 0.7628, 0.54, 0.7555, 0.5299, 0.6824, 0.4634, 0.7113, 0.5029, 0.7717, 0.5228, 0.7628, 0.4989, 0.6951, 0.3975, 0.7432, 0.3747, 0.7558, 0.4506, 0.7983, 0.4663, 0.7897, 0.5049, 0.8347, 0.514, 0.8297, 0.4506, 0.7983, 0.4363, 0.8063, 0.4278, 0.728, 0.3975, 0.7432, 0.4663, 0.7897, 0.4831, 0.7811, 0.4634, 0.7113, 0.4278, 0.728, 0.4831, 0.7811, 0.5029, 0.7717, 0.5299, 0.6824, 0.54, 0.7555, 0.5623, 0.7464, 0.5569, 0.672, 0.5623, 0.7464, 0.5825, 0.7383, 0.5742, 0.6666, 0.5569, 0.672, 0.4363, 0.8063, 0.4506, 0.7983, 0.3747, 0.7558, 0.3619, 0.7649, 0.4887, 0.6646, 0.4989, 0.6951, 0.5299, 0.6824, 0.5317, 0.6493, 0.4401, 0.6846, 0.4634, 0.7113, 0.4989, 0.6951, 0.4887, 0.6646, 0.3517, 0.7267, 0.325, 0.7457, 0.3747, 0.7558, 0.3975, 0.7432, 0.3922, 0.7064, 0.3517, 0.7267, 0.3975, 0.7432, 0.4278, 0.728, 0.4401, 0.6846, 0.3922, 0.7064, 0.4278, 0.728, 0.4634, 0.7113, 0.5317, 0.6493, 0.5299, 0.6824, 0.5569, 0.672, 0.5645, 0.6419, 0.5228, 0.7628, 0.5598, 0.8069, 0.5703, 0.8023, 0.54, 0.7555, 0.5029, 0.7717, 0.5474, 0.8126, 0.5598, 0.8069, 0.5228, 0.7628, 0.4663, 0.7897, 0.4506, 0.7983, 0.514, 0.8297, 0.5242, 0.8242, 0.4831, 0.7811, 0.4663, 0.7897, 0.5242, 0.8242, 0.535, 0.8186, 0.5029, 0.7717, 0.4831, 0.7811, 0.535, 0.8186, 0.5474, 0.8126, 0.54, 0.7555, 0.5703, 0.8023, 0.584, 0.7966, 0.5623, 0.7464, 0.5948, 0.8131, 0.6019, 0.8077, 0.5966, 0.7915, 0.584, 0.7966, 0.5531, 0.8513, 0.5582, 0.8455, 0.514, 0.8297, 0.5049, 0.8347, 0.5598, 0.8069, 0.5815, 0.8239, 0.5872, 0.8192, 0.5703, 0.8023, 0.5474, 0.8126, 0.5749, 0.8296, 0.5815, 0.8239, 0.5598, 0.8069, 0.5242, 0.8242, 0.514, 0.8297, 0.5582, 0.8455, 0.5633, 0.8402, 0.535, 0.8186, 0.5242, 0.8242, 0.5633, 0.8402, 0.5686, 0.8353, 0.5474, 0.8126, 0.535, 0.8186, 0.5686, 0.8353, 0.5749, 0.8296, 0.5703, 0.8023, 0.5872, 0.8192, 0.5948, 0.8131, 0.584, 0.7966, 0.6913, 0.4328, 0.753, 0.4656, 0.7334, 0.3876, 0.6651, 0.3497, 0.6651, 0.3497, 0.6341, 0.3636, 0.6421, 0.4393, 0.6913, 0.4328, 0.7078, 0.1945, 0.7641, 0.3048, 0.7738, 0.2024, 0.8897, 0.4462, 0.8467, 0.3665, 0.8027, 0.417, 0.8209, 0.4953, 0.9078, 0.5215, 0.8897, 0.4462, 0.8027, 0.417, 0.9078, 0.5215, 0.9999, 0.5377, 0.8897, 0.4462, 0.683, 0.2722, 0.7078, 0.1945, 0.6614, 0.1296, 0.6375, 0.2064, 0.7078, 0.1945, 0.7428, 0.1182, 0.6989, 0.05497, 0.6614, 0.1296, 0.7652, 0.07093, 0.749, 9.225e-05, 0.7428, 0.1182, 0.6203, 0.2753, 0.5837, 0.3085, 0.6341, 0.3636, 0.6651, 0.3497, 0.8897, 0.4462, 0.9573, 0.4746, 0.8467, 0.3665, 0.7334, 0.3876, 0.8027, 0.417, 0.7641, 0.3048, 0.6651, 0.3497, 0.7334, 0.3876, 0.683, 0.2722, 0.7334, 0.3876, 0.7641, 0.3048, 0.683, 0.2722, 0.7078, 0.1945, 0.683, 0.2722, 0.7641, 0.3048, 0.7641, 0.3048, 0.8467, 0.3665, 0.8003, 0.2886, 0.2722, 0.2426, 0.3912, 0.2428, 0.3995, 0.224, 0.6651, 0.3497, 0.683, 0.2722, 0.6375, 0.2064, 0.6203, 0.2753, 0.7652, 0.07093, 0.7428, 0.1182, 0.7738, 0.2024, 0.7428, 0.1182, 0.7078, 0.1945, 0.7738, 0.2024, 0.8897, 0.4462, 0.9999, 0.5377, 0.9573, 0.4746, 0.7428, 0.1182, 0.749, 9.225e-05, 0.6989, 0.05497, 0.2722, 0.2426, 0.3671, 0.2614, 0.3912, 0.2428, 0.238, 0.3038, 0.1949, 0.3066, 0.1322, 0.377, 0.214, 0.3678, 0.3006, 0.3429, 0.214, 0.3678, 0.208, 0.4095, 0.1322, 0.377, 0.07093, 0.3703, 0.04128, 0.401, 0.1155, 0.4137, 0.1949, 0.3066, 0.1629, 0.3008, 0.07093, 0.3703, 0.1322, 0.377, 0.2856, 0.293, 0.238, 0.3038, 0.214, 0.3678, 0.3006, 0.3429, 0.1629, 0.3008, 0.1462, 0.287, 0.03686, 0.3482, 0.07093, 0.3703, 0.214, 0.3678, 0.1322, 0.377, 0.1155, 0.4137, 0.208, 0.4095, 0.2722, 0.2426, 0.1462, 0.287, 0.1629, 0.3008, 0.07093, 0.3703, 0.03686, 0.3482, 0.0004452, 0.3742, 0.04128, 0.401, 0.05013, 0.5342, 9.26e-05, 0.5521, 0.02697, 0.6433, 0.07442, 0.6167, 0.2144, 0.7232, 0.1914, 0.7555, 0.3151, 0.765, 0.325, 0.7457, 0.753, 0.4656, 0.8209, 0.4953, 0.8027, 0.417, 0.7334, 0.3876, 0.7738, 0.2024, 0.7641, 0.3048, 0.8003, 0.2886, 0.2722, 0.2426, 0.1949, 0.3066, 0.238, 0.3038, 0.2722, 0.2426, 0.1629, 0.3008, 0.1949, 0.3066, 0.2722, 0.2426, 0.238, 0.3038, 0.2856, 0.293, 0.6641, 0.8525, 0.737, 0.833, 0.7377, 0.8759, 0.7377, 0.8759, 0.737, 0.833, 0.7891, 0.8486, 0.7891, 0.8486, 0.737, 0.833, 0.802, 0.8212, 0.7763, 0.7978, 0.737, 0.833, 0.67, 0.7776, 0.67, 0.7776, 0.737, 0.833, 0.6641, 0.8525, 0.802, 0.8212, 0.737, 0.833, 0.7763, 0.7978, 0.7377, 0.8759, 0.702, 0.8965, 0.6641, 0.8525, 0.7377, 0.8759, 0.772, 0.9267, 0.702, 0.8965, 0.8063, 0.8877, 0.772, 0.9267, 0.7377, 0.8759, 0.8063, 0.8877, 0.8363, 0.9306, 0.772, 0.9267, 0.7891, 0.8486, 0.8063, 0.8877, 0.7377, 0.8759, 0.8063, 0.8877, 0.9092, 0.9189, 0.8363, 0.9306, 0.8449, 0.8525, 0.9092, 0.9189, 0.8063, 0.8877, 0.8449, 0.8525, 0.9606, 0.8603, 0.9092, 0.9189, 0.8663, 0.8134, 0.9606, 0.8603, 0.8449, 0.8525, 0.8663, 0.8134, 0.9392, 0.7783, 0.9606, 0.8603, 0.7891, 0.8486, 0.8449, 0.8525, 0.8063, 0.8877, 0.802, 0.8212, 0.8449, 0.8525, 0.7891, 0.8486, 0.802, 0.8212, 0.8663, 0.8134, 0.8449, 0.8525, 0.8663, 0.8134, 0.9092, 0.747, 0.9392, 0.7783, 0.8277, 0.7822, 0.9092, 0.747, 0.8663, 0.8134, 0.8277, 0.7822, 0.8492, 0.7197, 0.9092, 0.747, 0.772, 0.7197, 0.8492, 0.7197, 0.8277, 0.7822, 0.802, 0.8212, 0.8277, 0.7822, 0.8663, 0.8134, 0.7763, 0.7978, 0.8277, 0.7822, 0.802, 0.8212, 0.7763, 0.7978, 0.772, 0.7197, 0.8277, 0.7822, 0.7763, 0.7978, 0.67, 0.7776, 0.772, 0.7197, 0.7763, 0.7978, 0.67, 0.7776, 0.772, 0.7197, 0.7763, 0.7978, 0.772, 0.7197, 0.8277, 0.7822, 0.7763, 0.7978, 0.8277, 0.7822, 0.802, 0.8212, 0.802, 0.8212, 0.8277, 0.7822, 0.8663, 0.8134, 0.772, 0.7197, 0.8492, 0.7197, 0.8277, 0.7822, 0.8277, 0.7822, 0.8492, 0.7197, 0.9092, 0.747, 0.8277, 0.7822, 0.9092, 0.747, 0.8663, 0.8134, 0.8663, 0.8134, 0.9092, 0.747, 0.9392, 0.7783, 0.802, 0.8212, 0.8663, 0.8134, 0.8449, 0.8525, 0.802, 0.8212, 0.8449, 0.8525, 0.7891, 0.8486, 0.7891, 0.8486, 0.8449, 0.8525, 0.8063, 0.8877, 0.8663, 0.8134, 0.9392, 0.7783, 0.9606, 0.8603, 0.8663, 0.8134, 0.9606, 0.8603, 0.8449, 0.8525, 0.8449, 0.8525, 0.9606, 0.8603, 0.9092, 0.9189, 0.8449, 0.8525, 0.9092, 0.9189, 0.8063, 0.8877, 0.8063, 0.8877, 0.9092, 0.9189, 0.8363, 0.9306, 0.7891, 0.8486, 0.8063, 0.8877, 0.7377, 0.8759, 0.8063, 0.8877, 0.8363, 0.9306, 0.772, 0.9267, 0.8063, 0.8877, 0.772, 0.9267, 0.7377, 0.8759, 0.7377, 0.8759, 0.772, 0.9267, 0.702, 0.8965, 0.7377, 0.8759, 0.702, 0.8965, 0.6641, 0.8525, 0.802, 0.8212, 0.737, 0.833, 0.7763, 0.7978, 0.67, 0.7776, 0.737, 0.833, 0.6641, 0.8525, 0.7763, 0.7978, 0.737, 0.833, 0.67, 0.7776, 0.7891, 0.8486, 0.737, 0.833, 0.802, 0.8212, 0.7377, 0.8759, 0.737, 0.833, 0.7891, 0.8486, 0.6641, 0.8525, 0.737, 0.833, 0.7377, 0.8759])
_ca = me_classic_fish.color_attributes.new('Col', 'BYTE_COLOR', 'CORNER')
_ca.data.foreach_set('color', [1.0, 1.0, 1.0, 1.0, 1.0, 1.0, 1.0, 1.0, 1.0, 1.0, 1.0, 1.0, 1.0, 1.0, 1.0, 1.0, 1.0, 1.0, 1.0, 1.0, 1.0, 1.0, 1.0, 1.0, 1.0, 1.0, 1.0, 1.0, 1.0, 1.0, 1.0, 1.0, 1.0, 1.0, 1.0, 1.0, 1.0, 1.0, 1.0, 1.0, 1.0, 1.0, 1.0, 1.0, 1.0, 1.0, 1.0, 1.0, 1.0, 1.0, 1.0, 1.0, 1.0, 1.0, 1.0, 1.0, 1.0, 1.0, 1.0, 1.0, 1.0, 1.0, 1.0, 1.0, 1.0, 1.0, 1.0, 1.0, 1.0, 1.0, 1.0, 1.0, 1.0, 1.0, 1.0, 1.0, 1.0, 1.0, 1.0, 1.0, 1.0, 1.0, 1.0, 1.0, 1.0, 1.0, 1.0, 1.0, 1.0, 1.0, 1.0, 1.0, 1.0, 1.0, 1.0, 1.0, 1.0, 1.0, 1.0, 1.0, 1.0, 1.0, 1.0, 1.0, 1.0, 1.0, 1.0, 1.0, 1.0, 1.0, 1.0, 1.0, 1.0, 1.0, 1.0, 1.0, 1.0, 1.0, 1.0, 1.0, 1.0, 1.0, 1.0, 1.0, 1.0, 1.0, 1.0, 1.0, 1.0, 1.0, 1.0, 1.0, 1.0, 1.0, 1.0, 1.0, 1.0, 1.0, 1.0, 1.0, 1.0, 1.0, 1.0, 1.0, 1.0, 1.0, 1.0, 1.0, 1.0, 1.0, 1.0, 1.0, 1.0, 1.0, 1.0, 1.0, 1.0, 1.0, 1.0, 1.0, 1.0, 1.0, 1.0, 1.0, 1.0, 1.0, 1.0, 1.0, 1.0, 1.0, 1.0, 1.0, 1.0, 1.0, 1.0, 1.0, 1.0, 1.0, 1.0, 1.0, 1.0, 1.0, 1.0, 1.0, 1.0, 1.0, 1.0, 1.0, 1.0, 1.0, 1.0, 1.0, 1.0, 1.0, 1.0, 1.0, 1.0, 1.0, 1.0, 1.0, 1.0, 1.0, 1.0, 1.0, 1.0, 1.0, 1.0, 1.0, 1.0, 1.0, 1.0, 1.0, 1.0, 1.0, 1.0, 1.0, 1.0, 1.0, 1.0, 1.0, 1.0, 1.0, 1.0, 1.0, 1.0, 1.0, 1.0, 1.0, 1.0, 1.0, 1.0, 1.0, 1.0, 1.0, 1.0, 1.0, 1.0, 1.0, 1.0, 1.0, 1.0, 1.0, 1.0, 1.0, 1.0, 1.0, 1.0, 1.0, 1.0, 1.0, 1.0, 1.0, 1.0, 1.0, 1.0, 1.0, 1.0, 1.0, 1.0, 1.0, 1.0, 1.0, 1.0, 1.0, 1.0, 1.0, 1.0, 1.0, 1.0, 1.0, 1.0, 1.0, 1.0, 1.0, 1.0, 1.0, 1.0, 1.0, 1.0, 1.0, 1.0, 1.0, 1.0, 1.0, 1.0, 1.0, 1.0, 1.0, 1.0, 1.0, 1.0, 1.0, 1.0, 1.0, 1.0, 1.0, 1.0, 1.0, 1.0, 1.0, 1.0, 1.0, 1.0, 1.0, 1.0, 1.0, 1.0, 1.0, 1.0, 1.0, 1.0, 1.0, 1.0, 1.0, 1.0, 1.0, 1.0, 1.0, 1.0, 1.0, 1.0, 1.0, 1.0, 1.0, 1.0, 1.0, 1.0, 1.0, 1.0, 1.0, 1.0, 1.0, 1.0, 1.0, 1.0, 1.0, 1.0, 1.0, 1.0, 1.0, 1.0, 1.0, 1.0, 1.0, 1.0, 1.0, 1.0, 1.0, 1.0, 1.0, 1.0, 1.0, 1.0, 1.0, 1.0, 1.0, 1.0, 1.0, 1.0, 1.0, 1.0, 1.0, 1.0, 1.0, 1.0, 1.0, 1.0, 1.0, 1.0, 1.0, 1.0, 1.0, 1.0, 1.0, 1.0, 1.0, 1.0, 1.0, 1.0, 1.0, 1.0, 1.0, 1.0, 1.0, 1.0, 1.0, 1.0, 1.0, 1.0, 1.0, 1.0, 1.0, 1.0, 1.0, 1.0, 1.0, 1.0, 1.0, 1.0, 1.0, 1.0, 1.0, 1.0, 1.0, 1.0, 1.0, 1.0, 1.0, 1.0, 1.0, 1.0, 1.0, 1.0, 1.0, 1.0, 1.0, 1.0, 1.0, 1.0, 1.0, 1.0, 1.0, 1.0, 1.0, 1.0, 1.0, 1.0, 1.0, 1.0, 1.0, 1.0, 1.0, 1.0, 1.0, 1.0, 1.0, 1.0, 1.0, 1.0, 1.0, 1.0, 1.0, 1.0, 1.0, 1.0, 1.0, 1.0, 1.0, 1.0, 1.0, 1.0, 1.0, 1.0, 1.0, 1.0, 1.0, 1.0, 1.0, 1.0, 1.0, 1.0, 1.0, 1.0, 1.0, 1.0, 1.0, 1.0, 1.0, 1.0, 1.0, 1.0, 1.0, 1.0, 1.0, 1.0, 1.0, 1.0, 1.0, 1.0, 1.0, 1.0, 1.0, 1.0, 1.0, 1.0, 1.0, 1.0, 1.0, 1.0, 1.0, 1.0, 1.0, 1.0, 1.0, 1.0, 1.0, 1.0, 1.0, 1.0, 1.0, 1.0, 1.0, 1.0, 1.0, 1.0, 1.0, 1.0, 1.0, 1.0, 1.0, 1.0, 1.0, 1.0, 1.0, 1.0, 1.0, 1.0, 1.0, 1.0, 1.0, 1.0, 1.0, 1.0, 1.0, 1.0, 1.0, 1.0, 1.0, 1.0, 1.0, 1.0, 1.0, 1.0, 1.0, 1.0, 1.0, 1.0, 1.0, 1.0, 1.0, 1.0, 1.0, 1.0, 1.0, 1.0, 1.0, 1.0, 1.0, 1.0, 1.0, 1.0, 1.0, 1.0, 1.0, 1.0, 1.0, 1.0, 1.0, 1.0, 1.0, 1.0, 1.0, 1.0, 1.0, 1.0, 1.0, 1.0, 1.0, 1.0, 1.0, 1.0, 1.0, 1.0, 1.0, 1.0, 1.0, 1.0, 1.0, 1.0, 1.0, 1.0, 1.0, 1.0, 1.0, 1.0, 1.0, 1.0, 1.0, 1.0, 1.0, 1.0, 1.0, 1.0, 1.0, 1.0, 1.0, 1.0, 1.0, 1.0, 1.0, 1.0, 1.0, 1.0, 1.0, 1.0, 1.0, 1.0, 1.0, 1.0, 1.0, 1.0, 1.0, 1.0, 1.0, 1.0, 1.0, 1.0, 1.0, 1.0, 1.0, 1.0, 1.0, 1.0, 1.0, 1.0, 1.0, 1.0, 1.0, 1.0, 1.0, 1.0, 1.0, 1.0, 1.0, 1.0, 1.0, 1.0, 1.0, 1.0, 1.0, 1.0, 1.0, 1.0, 1.0, 1.0, 1.0, 1.0, 1.0, 1.0, 1.0, 1.0, 1.0, 1.0, 1.0, 1.0, 1.0, 1.0, 1.0, 1.0, 1.0, 1.0, 1.0, 1.0, 1.0, 1.0, 1.0, 1.0, 1.0, 1.0, 1.0, 1.0, 1.0, 1.0, 1.0, 1.0, 1.0, 1.0, 1.0, 1.0, 1.0, 1.0, 1.0, 1.0, 1.0, 1.0, 1.0, 1.0, 1.0, 1.0, 1.0, 1.0, 1.0, 1.0, 1.0, 1.0, 1.0, 1.0, 1.0, 1.0, 1.0, 1.0, 1.0, 1.0, 1.0, 1.0, 1.0, 1.0, 1.0, 1.0, 1.0, 1.0, 1.0, 1.0, 1.0, 1.0, 1.0, 1.0, 1.0, 1.0, 1.0, 1.0, 1.0, 1.0, 1.0, 1.0, 1.0, 1.0, 1.0, 1.0, 1.0, 1.0, 1.0, 1.0, 1.0, 1.0, 1.0, 1.0, 1.0, 1.0, 1.0, 1.0, 1.0, 1.0, 1.0, 1.0, 1.0, 1.0, 1.0, 1.0, 1.0, 1.0, 1.0, 1.0, 1.0, 1.0, 1.0, 1.0, 1.0, 1.0, 1.0, 1.0, 1.0, 1.0, 1.0, 1.0, 1.0, 1.0, 1.0, 1.0, 1.0, 1.0, 1.0, 1.0, 1.0, 1.0, 1.0, 1.0, 1.0, 1.0, 1.0, 1.0, 1.0, 1.0, 1.0, 1.0, 1.0, 1.0, 1.0, 1.0, 1.0, 1.0, 1.0, 1.0, 1.0, 1.0, 1.0, 1.0, 1.0, 1.0, 1.0, 1.0, 1.0, 1.0, 1.0, 1.0, 1.0, 1.0, 1.0, 1.0, 1.0, 1.0, 1.0, 1.0, 1.0, 1.0, 1.0, 1.0, 1.0, 1.0, 1.0, 1.0, 1.0, 1.0, 1.0, 1.0, 1.0, 1.0, 1.0, 1.0, 1.0, 1.0, 1.0, 1.0, 1.0, 1.0, 1.0, 1.0, 1.0, 1.0, 1.0, 1.0, 1.0, 1.0, 1.0, 1.0, 1.0, 1.0, 1.0, 1.0, 1.0, 1.0, 1.0, 1.0, 1.0, 1.0, 1.0, 1.0, 1.0, 1.0, 1.0, 1.0, 1.0, 1.0, 1.0, 1.0, 1.0, 1.0, 1.0, 1.0, 1.0, 1.0, 1.0, 1.0, 1.0, 1.0, 1.0, 1.0, 1.0, 1.0, 1.0, 1.0, 1.0, 1.0, 1.0, 1.0, 1.0, 1.0, 1.0, 1.0, 1.0, 1.0, 1.0, 1.0, 1.0, 1.0, 1.0, 1.0, 1.0, 1.0, 1.0, 1.0, 1.0, 1.0, 1.0, 1.0, 1.0, 1.0, 1.0, 1.0, 1.0, 1.0, 1.0, 1.0, 1.0, 1.0, 1.0, 1.0, 1.0, 1.0, 1.0, 1.0, 1.0, 1.0, 1.0, 1.0, 1.0, 1.0, 1.0, 1.0, 1.0, 1.0, 1.0, 1.0, 1.0, 1.0, 1.0, 1.0, 1.0, 1.0, 1.0, 1.0, 1.0, 1.0, 1.0, 1.0, 1.0, 1.0, 1.0, 1.0, 1.0, 1.0, 1.0, 1.0, 1.0, 1.0, 1.0, 1.0, 1.0, 1.0, 1.0, 1.0, 1.0, 1.0, 1.0, 1.0, 1.0, 1.0, 1.0, 1.0, 1.0, 1.0, 1.0, 1.0, 1.0, 1.0, 1.0, 1.0, 1.0, 1.0, 1.0, 1.0, 1.0, 1.0, 1.0, 1.0, 1.0, 1.0, 1.0, 1.0, 1.0, 1.0, 1.0, 1.0, 1.0, 1.0, 1.0, 1.0, 1.0, 1.0, 1.0, 1.0, 1.0, 1.0, 1.0, 1.0, 1.0, 1.0, 1.0, 1.0, 1.0, 1.0, 1.0, 1.0, 1.0, 1.0, 1.0, 1.0, 1.0, 1.0, 1.0, 1.0, 1.0, 1.0, 1.0, 1.0, 1.0, 1.0, 1.0, 1.0, 1.0, 1.0, 1.0, 1.0, 1.0, 1.0, 1.0, 1.0, 1.0, 1.0, 1.0, 1.0, 1.0, 1.0, 1.0, 1.0, 1.0, 1.0, 1.0, 1.0, 1.0, 1.0, 1.0, 1.0, 1.0, 1.0, 1.0, 1.0, 1.0, 1.0, 1.0, 1.0, 1.0, 1.0, 1.0, 1.0, 1.0, 1.0, 1.0, 1.0, 1.0, 1.0, 1.0, 1.0, 1.0, 1.0, 1.0, 1.0, 1.0, 1.0, 1.0, 1.0, 1.0, 1.0, 1.0, 1.0, 1.0, 1.0, 1.0, 1.0, 1.0, 1.0, 1.0, 1.0, 1.0, 1.0, 1.0, 1.0, 1.0, 1.0, 1.0, 1.0, 1.0, 1.0, 1.0, 1.0, 1.0, 1.0, 1.0, 1.0, 1.0, 1.0, 1.0, 1.0, 1.0, 1.0, 1.0, 1.0, 1.0, 1.0, 1.0, 1.0, 1.0, 1.0, 1.0, 1.0, 1.0, 1.0, 1.0, 1.0, 1.0, 1.0, 1.0, 1.0, 1.0, 1.0, 1.0, 1.0, 1.0, 1.0, 1.0, 1.0, 1.0, 1.0, 1.0, 1.0, 1.0, 1.0, 1.0, 1.0, 1.0, 1.0, 1.0, 1.0, 1.0, 1.0, 1.0, 1.0, 1.0, 1.0, 1.0, 1.0, 1.0, 1.0, 1.0, 1.0, 1.0, 1.0, 1.0, 1.0, 1.0, 1.0, 1.0, 1.0, 1.0, 1.0, 1.0, 1.0, 1.0, 1.0, 1.0, 1.0, 1.0, 1.0, 1.0, 1.0, 1.0, 1.0, 1.0, 1.0, 1.0, 1.0, 1.0, 1.0, 1.0, 1.0, 1.0, 1.0, 1.0, 1.0, 1.0, 1.0, 1.0, 1.0, 1.0, 1.0, 1.0, 1.0, 1.0, 1.0, 1.0, 1.0, 1.0, 1.0, 1.0, 1.0, 1.0, 1.0, 1.0, 1.0, 1.0, 1.0, 1.0, 1.0, 1.0, 1.0, 1.0, 1.0, 1.0, 1.0, 1.0, 1.0, 1.0, 1.0, 1.0, 1.0, 1.0, 1.0, 1.0, 1.0, 1.0, 1.0, 1.0, 1.0, 1.0, 1.0, 1.0, 1.0, 1.0, 1.0, 1.0, 1.0, 1.0, 1.0, 1.0, 1.0, 1.0, 1.0, 1.0, 1.0, 1.0, 1.0, 1.0, 1.0, 1.0, 1.0, 1.0, 1.0, 1.0, 1.0, 1.0, 1.0, 1.0, 1.0, 1.0, 1.0, 1.0, 1.0, 1.0, 1.0, 1.0, 1.0, 1.0, 1.0, 1.0, 1.0, 1.0, 1.0, 1.0, 1.0, 1.0, 1.0, 1.0, 1.0, 1.0, 1.0, 1.0, 1.0, 1.0, 1.0, 1.0, 1.0, 1.0, 1.0, 1.0, 1.0, 1.0, 1.0, 1.0, 1.0, 1.0, 1.0, 1.0, 1.0, 1.0, 1.0, 1.0, 1.0, 1.0, 1.0, 1.0, 1.0, 1.0, 1.0, 1.0, 1.0, 1.0, 1.0, 1.0, 1.0, 1.0, 1.0, 1.0, 1.0, 1.0, 1.0, 1.0, 1.0, 1.0, 1.0, 1.0, 1.0, 1.0, 1.0, 1.0, 1.0, 1.0, 1.0, 1.0, 1.0, 1.0, 1.0, 1.0, 1.0, 1.0, 1.0, 1.0, 1.0, 1.0, 1.0, 1.0, 1.0, 1.0, 1.0, 1.0, 1.0, 1.0, 1.0, 1.0, 1.0, 1.0, 1.0, 1.0, 1.0, 1.0, 1.0, 1.0, 1.0, 1.0, 1.0, 1.0, 1.0, 1.0, 1.0, 1.0, 1.0, 1.0, 1.0, 1.0, 1.0, 1.0, 1.0, 1.0, 1.0, 1.0, 1.0, 1.0, 1.0, 1.0, 1.0, 1.0, 1.0, 1.0, 1.0, 1.0, 1.0, 1.0, 1.0, 1.0, 1.0, 1.0, 1.0, 1.0, 1.0, 1.0, 1.0, 1.0, 1.0, 1.0, 1.0, 1.0, 1.0, 1.0, 1.0, 1.0, 1.0, 1.0, 1.0, 1.0, 1.0, 1.0, 1.0, 1.0, 1.0, 1.0, 1.0, 1.0, 1.0, 1.0, 1.0, 1.0, 1.0, 1.0, 1.0, 1.0, 1.0, 1.0, 1.0, 1.0, 1.0, 1.0, 1.0, 1.0, 1.0, 1.0, 1.0, 1.0, 1.0, 1.0, 1.0, 1.0, 1.0, 1.0, 1.0, 1.0, 1.0, 1.0, 1.0, 1.0, 1.0, 1.0, 1.0, 1.0, 1.0, 1.0, 1.0, 1.0, 1.0, 1.0, 1.0, 1.0, 1.0, 1.0, 1.0, 1.0, 1.0, 1.0, 1.0, 1.0, 1.0, 1.0, 1.0, 1.0, 1.0, 1.0, 1.0, 1.0, 1.0, 1.0, 1.0, 1.0, 1.0, 1.0, 1.0, 1.0, 1.0, 1.0, 1.0, 1.0, 1.0, 1.0, 1.0, 1.0, 1.0, 1.0, 1.0, 1.0, 1.0, 1.0, 1.0, 1.0, 1.0, 1.0, 1.0, 1.0, 1.0, 1.0, 1.0, 1.0, 1.0, 1.0, 1.0, 1.0, 1.0, 1.0, 1.0, 1.0, 1.0, 1.0, 1.0, 1.0, 1.0, 1.0, 1.0, 1.0, 1.0, 1.0, 1.0, 1.0, 1.0, 1.0, 1.0, 1.0, 1.0, 1.0, 1.0, 1.0, 1.0, 1.0, 1.0, 1.0, 1.0, 1.0, 1.0, 1.0, 1.0, 1.0, 1.0, 1.0, 1.0, 1.0, 1.0, 1.0, 1.0, 1.0, 1.0, 1.0, 1.0, 1.0, 1.0, 1.0, 1.0, 1.0, 1.0, 1.0, 1.0, 1.0, 1.0, 1.0, 1.0, 1.0, 1.0, 1.0, 1.0, 1.0, 1.0, 1.0, 1.0, 1.0, 1.0, 1.0, 1.0, 1.0, 1.0, 1.0, 1.0, 1.0, 1.0, 1.0, 1.0, 1.0, 1.0, 1.0, 1.0, 1.0, 1.0, 1.0, 1.0, 1.0, 1.0, 1.0, 1.0, 1.0, 1.0, 1.0, 1.0, 1.0, 1.0, 1.0, 1.0, 1.0, 1.0, 1.0, 1.0, 1.0, 1.0, 1.0, 1.0, 1.0, 1.0, 1.0, 1.0, 1.0, 1.0, 1.0, 1.0, 1.0, 1.0, 1.0, 1.0, 1.0, 1.0, 1.0, 1.0, 1.0, 1.0, 1.0, 1.0, 1.0, 1.0, 1.0, 1.0, 1.0, 1.0, 1.0, 1.0, 1.0, 1.0, 1.0, 1.0, 1.0, 1.0, 1.0, 1.0, 1.0, 1.0, 1.0, 1.0, 1.0, 1.0, 1.0, 1.0, 1.0, 1.0, 1.0, 1.0, 1.0, 1.0, 1.0, 1.0, 1.0, 1.0, 1.0, 1.0, 1.0, 1.0, 1.0, 1.0, 1.0, 1.0, 1.0, 1.0, 1.0, 1.0, 1.0, 1.0, 1.0, 1.0, 1.0, 1.0, 1.0, 1.0, 1.0, 1.0, 1.0, 1.0, 1.0, 1.0, 1.0, 1.0, 1.0, 1.0, 1.0, 1.0, 1.0, 1.0, 1.0, 1.0, 1.0, 1.0, 1.0, 1.0, 1.0, 1.0, 1.0, 1.0, 1.0, 1.0, 1.0, 1.0, 1.0, 1.0, 1.0, 1.0, 1.0, 1.0, 1.0, 1.0, 1.0, 1.0, 1.0, 1.0, 1.0, 1.0, 1.0, 1.0, 1.0, 1.0, 1.0, 1.0, 1.0, 1.0, 1.0, 1.0, 1.0, 1.0, 1.0, 1.0, 1.0, 1.0, 1.0, 1.0, 1.0, 1.0, 1.0, 1.0, 1.0, 1.0, 1.0, 1.0, 1.0, 1.0, 1.0, 1.0, 1.0, 1.0, 1.0, 1.0, 1.0, 1.0, 1.0, 1.0, 1.0, 1.0, 1.0, 1.0, 1.0, 1.0, 1.0, 1.0, 1.0, 1.0, 1.0, 1.0, 1.0, 1.0, 1.0, 1.0, 1.0, 1.0, 1.0, 1.0, 1.0, 1.0, 1.0, 1.0, 1.0, 1.0, 1.0, 1.0, 1.0, 1.0, 1.0, 1.0, 1.0, 1.0, 1.0, 1.0, 1.0, 1.0, 1.0, 1.0, 1.0, 1.0, 1.0, 1.0, 1.0, 1.0, 1.0, 1.0, 1.0, 1.0, 1.0, 1.0, 1.0, 1.0, 1.0, 1.0, 1.0, 1.0, 1.0, 1.0, 1.0, 1.0, 1.0, 1.0, 1.0, 1.0, 1.0, 1.0, 1.0, 1.0, 1.0, 1.0, 1.0, 1.0, 1.0, 1.0, 1.0, 1.0, 1.0, 1.0, 1.0, 1.0, 1.0, 1.0, 1.0, 1.0, 1.0, 1.0, 1.0, 1.0, 1.0, 1.0, 1.0, 1.0, 1.0, 1.0, 1.0, 1.0, 1.0, 1.0, 1.0, 1.0, 1.0, 1.0, 1.0, 1.0, 1.0, 1.0, 1.0, 1.0, 1.0, 1.0, 1.0, 1.0, 1.0, 1.0, 1.0, 1.0, 1.0, 1.0, 1.0, 1.0, 1.0, 1.0, 1.0, 1.0, 1.0, 1.0, 1.0, 1.0, 1.0, 1.0, 1.0, 1.0, 1.0, 1.0, 1.0, 1.0, 1.0, 1.0, 1.0, 1.0, 1.0, 1.0, 1.0, 1.0, 1.0, 1.0, 1.0, 1.0, 1.0, 1.0, 1.0, 1.0, 1.0, 1.0, 1.0, 1.0, 1.0, 1.0, 1.0, 1.0, 1.0, 1.0, 1.0, 1.0, 1.0, 1.0, 1.0, 1.0, 1.0, 1.0, 1.0, 1.0, 1.0, 1.0, 1.0, 1.0, 1.0, 1.0, 1.0, 1.0, 1.0, 1.0, 1.0, 1.0, 1.0, 1.0, 1.0, 1.0, 1.0, 1.0, 1.0, 1.0, 1.0, 1.0, 1.0, 1.0, 1.0, 1.0, 1.0, 1.0, 1.0, 1.0, 1.0, 1.0, 1.0, 1.0, 1.0, 1.0, 1.0, 1.0, 1.0, 1.0, 1.0, 1.0, 1.0, 1.0, 1.0, 1.0, 1.0, 1.0, 1.0, 1.0, 1.0, 1.0, 1.0, 1.0, 1.0, 1.0, 1.0, 1.0, 1.0, 1.0, 1.0, 1.0, 1.0, 1.0, 1.0, 1.0, 1.0, 1.0, 1.0, 1.0, 1.0, 1.0, 1.0, 1.0, 1.0, 1.0, 1.0, 1.0, 1.0, 1.0, 1.0, 1.0, 1.0, 1.0, 1.0, 1.0, 1.0, 1.0, 1.0, 1.0, 1.0, 1.0, 1.0, 1.0, 1.0, 1.0, 1.0, 1.0, 1.0, 1.0, 1.0, 1.0, 1.0, 1.0, 1.0, 1.0, 1.0, 1.0, 1.0, 1.0, 1.0, 1.0, 1.0, 1.0, 1.0, 1.0, 1.0, 1.0, 1.0, 1.0, 1.0, 1.0, 1.0, 1.0, 1.0, 1.0, 1.0, 1.0, 1.0, 1.0, 1.0, 1.0, 1.0, 1.0, 1.0, 1.0, 1.0, 1.0, 1.0, 1.0, 1.0, 1.0, 1.0, 1.0, 1.0, 1.0, 1.0, 1.0, 1.0, 1.0, 1.0, 1.0, 1.0, 1.0, 1.0, 1.0, 1.0, 1.0, 1.0, 1.0, 1.0, 1.0, 1.0, 1.0, 1.0, 1.0, 1.0, 1.0, 1.0, 1.0, 1.0, 1.0, 1.0, 1.0, 1.0, 1.0, 1.0, 1.0, 1.0, 1.0, 1.0, 1.0, 1.0, 1.0, 1.0, 1.0, 1.0, 1.0, 1.0, 1.0, 1.0, 1.0, 1.0, 1.0, 1.0, 1.0, 1.0, 1.0, 1.0, 1.0, 1.0, 1.0, 1.0, 1.0, 1.0, 1.0, 1.0, 1.0, 1.0, 1.0, 1.0, 1.0, 1.0, 1.0, 1.0, 1.0, 1.0, 1.0, 1.0, 1.0, 1.0, 1.0, 1.0, 1.0, 1.0, 1.0, 1.0, 1.0, 1.0, 1.0, 1.0, 1.0, 1.0, 1.0, 1.0, 1.0, 1.0, 1.0, 1.0, 1.0, 1.0, 1.0, 1.0, 1.0, 1.0, 1.0, 1.0, 1.0, 1.0, 1.0, 1.0, 1.0, 1.0, 1.0, 1.0, 1.0, 1.0, 1.0, 1.0, 1.0, 1.0, 1.0, 1.0, 1.0, 1.0, 1.0, 1.0, 1.0, 1.0, 1.0, 1.0, 1.0, 1.0, 1.0, 1.0, 1.0, 1.0, 1.0, 1.0, 1.0, 1.0, 1.0, 1.0, 1.0, 1.0, 1.0, 1.0, 1.0, 1.0, 1.0, 1.0, 1.0, 1.0, 1.0, 1.0, 1.0, 1.0, 1.0, 1.0, 1.0, 1.0, 1.0, 1.0, 1.0, 1.0, 1.0, 1.0, 1.0, 1.0, 1.0, 1.0, 1.0, 1.0, 1.0, 1.0, 1.0, 1.0, 1.0, 1.0, 1.0, 1.0, 1.0, 1.0, 1.0, 1.0, 1.0, 1.0, 1.0, 1.0, 1.0, 1.0, 1.0, 1.0, 1.0, 1.0, 1.0, 1.0, 1.0, 1.0, 1.0, 1.0, 1.0, 1.0, 1.0, 1.0, 1.0, 1.0, 1.0, 1.0, 1.0, 1.0, 1.0, 1.0, 1.0, 1.0, 1.0, 1.0, 1.0, 1.0, 1.0, 1.0, 1.0, 1.0, 1.0, 1.0, 1.0, 1.0, 1.0, 1.0, 1.0, 1.0, 1.0, 1.0, 1.0, 1.0, 1.0, 1.0, 1.0, 1.0, 1.0, 1.0, 1.0, 1.0, 1.0, 1.0, 1.0, 1.0, 1.0, 1.0, 1.0, 1.0, 1.0, 1.0, 1.0, 1.0, 1.0, 1.0, 1.0, 1.0, 1.0, 1.0, 1.0, 1.0, 1.0, 1.0, 1.0, 1.0, 1.0, 1.0, 1.0, 1.0, 1.0, 1.0, 1.0, 1.0, 1.0, 1.0, 1.0, 1.0, 1.0, 1.0, 1.0, 1.0, 1.0, 1.0, 1.0, 1.0, 1.0, 1.0, 1.0, 1.0, 1.0, 1.0, 1.0, 1.0, 1.0, 1.0, 1.0, 1.0, 1.0, 1.0, 1.0, 1.0, 1.0, 1.0, 1.0, 1.0, 1.0, 1.0, 1.0, 1.0, 1.0, 1.0, 1.0, 1.0, 1.0, 1.0, 1.0, 1.0, 1.0, 1.0, 1.0, 1.0, 1.0, 1.0, 1.0, 1.0, 1.0, 1.0, 1.0, 1.0, 1.0, 1.0, 1.0, 1.0, 1.0, 1.0, 1.0, 1.0, 1.0, 1.0, 1.0, 1.0, 1.0, 1.0, 1.0, 1.0, 1.0, 1.0, 1.0, 1.0, 1.0, 1.0, 1.0, 1.0, 1.0, 1.0, 1.0, 1.0, 1.0, 1.0, 1.0, 1.0, 1.0, 1.0, 1.0, 1.0, 1.0, 1.0, 1.0, 1.0, 1.0, 1.0, 1.0, 1.0, 1.0, 1.0, 1.0, 1.0, 1.0, 1.0, 1.0, 1.0, 1.0, 1.0, 1.0, 1.0, 1.0, 1.0, 1.0, 1.0, 1.0, 1.0, 1.0, 1.0, 1.0, 1.0, 1.0, 1.0, 1.0, 1.0, 1.0, 1.0, 1.0, 1.0, 1.0, 1.0, 1.0, 1.0, 1.0, 1.0, 1.0, 1.0, 1.0, 1.0, 1.0, 1.0, 1.0, 1.0, 1.0, 1.0, 1.0, 1.0, 1.0, 1.0, 1.0, 1.0, 1.0, 1.0, 1.0, 1.0, 1.0, 1.0, 1.0, 1.0, 1.0, 1.0, 1.0, 1.0, 1.0, 1.0, 1.0, 1.0, 1.0, 1.0, 1.0, 1.0, 1.0, 1.0, 1.0, 1.0, 1.0, 1.0, 1.0, 1.0, 1.0, 1.0, 1.0, 1.0, 1.0, 1.0, 1.0, 1.0, 1.0, 1.0, 1.0, 1.0, 1.0, 1.0, 1.0, 1.0, 1.0, 1.0, 1.0, 1.0, 1.0, 1.0, 1.0, 1.0, 1.0, 1.0, 1.0, 1.0, 1.0, 1.0, 1.0, 1.0, 1.0, 1.0, 1.0, 1.0, 1.0, 1.0, 1.0, 1.0, 1.0, 1.0, 1.0, 1.0, 1.0, 1.0, 1.0, 1.0, 1.0, 1.0, 1.0, 1.0, 1.0, 1.0, 1.0, 1.0, 1.0, 1.0, 1.0, 1.0, 1.0, 1.0, 1.0, 1.0, 1.0, 1.0, 1.0, 1.0, 1.0, 1.0, 1.0, 1.0, 1.0, 1.0, 1.0, 1.0, 1.0, 1.0, 1.0, 1.0, 1.0, 1.0, 1.0, 1.0, 1.0, 1.0, 1.0, 1.0, 1.0, 1.0, 1.0, 1.0, 1.0, 1.0, 1.0, 1.0, 1.0, 1.0, 1.0, 1.0, 1.0, 1.0, 1.0, 1.0, 1.0, 1.0, 1.0, 1.0, 1.0, 1.0, 1.0, 1.0, 1.0, 1.0, 1.0, 1.0, 1.0, 1.0, 1.0, 1.0, 1.0, 1.0, 1.0, 1.0, 1.0, 1.0, 1.0, 1.0, 1.0, 1.0, 1.0, 1.0, 1.0, 1.0, 1.0, 1.0, 1.0, 1.0, 1.0, 1.0, 1.0, 1.0, 1.0, 1.0, 1.0, 1.0, 1.0, 1.0, 1.0, 1.0, 1.0, 1.0, 1.0, 1.0, 1.0, 1.0, 1.0, 1.0, 1.0, 1.0, 1.0, 1.0, 1.0, 1.0, 1.0, 1.0, 1.0, 1.0, 1.0, 1.0, 1.0, 1.0, 1.0, 1.0, 1.0, 1.0, 1.0, 1.0, 1.0, 1.0, 1.0, 1.0, 1.0, 1.0, 1.0, 1.0, 1.0, 1.0, 1.0, 1.0, 1.0, 1.0, 1.0, 1.0, 1.0, 1.0, 1.0, 1.0, 1.0, 1.0, 1.0, 1.0, 1.0, 1.0, 1.0, 1.0, 1.0, 1.0, 1.0, 1.0, 1.0, 1.0, 1.0, 1.0, 1.0, 1.0, 1.0, 1.0, 1.0, 1.0, 1.0, 1.0, 1.0, 1.0, 1.0, 1.0, 1.0, 1.0, 1.0, 1.0, 1.0, 1.0, 1.0, 1.0, 1.0, 1.0, 1.0, 1.0, 1.0, 1.0, 1.0, 1.0, 1.0, 1.0, 1.0, 1.0, 1.0, 1.0, 1.0, 1.0, 1.0, 1.0, 1.0, 1.0, 1.0, 1.0, 1.0, 1.0, 1.0, 1.0, 1.0, 1.0, 1.0, 1.0, 1.0, 1.0, 1.0, 1.0, 1.0, 1.0, 1.0, 1.0, 1.0, 1.0, 1.0, 1.0, 1.0, 1.0, 1.0, 1.0, 1.0, 1.0, 1.0, 1.0, 1.0, 1.0, 1.0, 1.0, 1.0, 1.0, 1.0, 1.0, 1.0, 1.0, 1.0, 1.0, 1.0, 1.0, 1.0, 1.0, 1.0, 1.0, 1.0, 1.0, 1.0, 1.0, 1.0, 1.0, 1.0, 1.0, 1.0, 1.0, 1.0, 1.0, 1.0, 1.0, 1.0, 1.0, 1.0, 1.0, 1.0, 1.0, 1.0, 1.0, 1.0, 1.0, 1.0, 1.0, 1.0, 1.0, 1.0, 1.0, 1.0, 1.0, 1.0, 1.0, 1.0, 1.0, 1.0, 1.0, 1.0, 1.0, 1.0, 1.0, 1.0, 1.0, 1.0, 1.0, 1.0, 1.0, 1.0, 1.0, 1.0, 1.0, 1.0, 1.0, 1.0, 1.0, 1.0, 1.0, 1.0, 1.0, 1.0, 1.0, 1.0, 1.0, 1.0, 1.0, 1.0, 1.0, 1.0, 1.0, 1.0, 1.0, 1.0, 1.0, 1.0, 1.0, 1.0, 1.0, 1.0, 1.0, 1.0, 1.0, 1.0, 1.0, 1.0, 1.0, 1.0, 1.0, 1.0, 1.0, 1.0, 1.0, 1.0, 1.0, 1.0, 1.0, 1.0, 1.0, 1.0, 1.0, 1.0, 1.0, 1.0, 1.0, 1.0, 1.0, 1.0, 1.0, 1.0, 1.0, 1.0, 1.0, 1.0, 1.0, 1.0, 1.0, 1.0, 1.0, 1.0, 1.0, 1.0, 1.0, 1.0, 1.0, 1.0, 1.0, 1.0, 1.0, 1.0, 1.0, 1.0, 1.0, 1.0, 1.0, 1.0, 1.0, 1.0, 1.0, 1.0, 1.0, 1.0, 1.0, 1.0, 1.0, 1.0, 1.0, 1.0, 1.0, 1.0, 1.0, 1.0, 1.0, 1.0, 1.0, 1.0, 1.0, 1.0, 1.0, 1.0, 1.0, 1.0, 1.0, 1.0, 1.0, 1.0, 1.0, 1.0, 1.0, 1.0, 1.0, 1.0, 1.0, 1.0, 1.0, 1.0, 1.0, 1.0, 1.0, 1.0, 1.0, 1.0, 1.0, 1.0, 1.0, 1.0, 1.0, 1.0, 1.0, 1.0, 1.0, 1.0, 1.0, 1.0, 1.0, 1.0, 1.0, 1.0, 1.0, 1.0, 1.0, 1.0, 1.0, 1.0, 1.0, 1.0, 1.0, 1.0, 1.0, 1.0, 1.0, 1.0, 1.0, 1.0, 1.0, 1.0, 1.0, 1.0, 1.0, 1.0, 1.0, 1.0, 1.0, 1.0, 1.0, 1.0, 1.0, 1.0, 1.0, 1.0, 1.0, 1.0, 1.0, 1.0, 1.0, 1.0, 1.0, 1.0, 1.0, 1.0, 1.0, 1.0, 1.0, 1.0, 1.0, 1.0, 1.0, 1.0, 1.0, 1.0, 1.0, 1.0, 1.0, 1.0, 1.0, 1.0, 1.0, 1.0, 1.0, 1.0, 1.0, 1.0, 1.0, 1.0, 1.0, 1.0, 1.0, 1.0, 1.0, 1.0, 1.0, 1.0, 1.0, 1.0, 1.0, 1.0, 1.0, 1.0, 1.0, 1.0, 1.0, 1.0, 1.0, 1.0, 1.0, 1.0, 1.0, 1.0, 1.0, 1.0, 1.0, 1.0, 1.0, 1.0, 1.0, 1.0, 1.0, 1.0, 1.0, 1.0, 1.0, 1.0, 1.0, 1.0, 1.0, 1.0, 1.0, 1.0, 1.0, 1.0, 1.0, 1.0, 1.0, 1.0, 1.0, 1.0, 1.0, 1.0, 1.0, 1.0, 1.0, 1.0, 1.0, 1.0, 1.0, 1.0, 1.0, 1.0, 1.0, 1.0, 1.0, 1.0, 1.0, 1.0, 1.0, 1.0, 1.0, 1.0, 1.0, 1.0, 1.0, 1.0, 1.0, 1.0, 1.0, 1.0, 1.0, 1.0, 1.0, 1.0, 1.0, 1.0, 1.0, 1.0, 1.0, 1.0, 1.0, 1.0, 1.0, 1.0, 1.0, 1.0, 1.0, 1.0, 1.0, 1.0, 1.0, 1.0, 1.0, 1.0, 1.0, 1.0, 1.0, 1.0, 1.0, 1.0, 1.0, 1.0, 1.0, 1.0, 1.0, 1.0, 1.0, 1.0, 1.0, 1.0, 1.0, 1.0, 1.0, 1.0, 1.0, 1.0, 1.0, 1.0, 1.0, 1.0, 1.0, 1.0, 1.0, 1.0, 1.0, 1.0, 1.0, 1.0, 1.0, 1.0, 1.0, 1.0, 1.0, 1.0, 1.0, 1.0, 1.0, 1.0, 1.0, 1.0, 1.0, 1.0, 1.0, 1.0, 1.0, 1.0, 1.0, 1.0, 1.0, 1.0, 1.0, 1.0, 1.0, 1.0, 1.0, 1.0, 1.0, 1.0, 1.0, 1.0, 1.0, 1.0, 1.0, 1.0, 1.0, 1.0, 1.0, 1.0, 1.0, 1.0, 1.0, 1.0, 1.0, 1.0, 1.0, 1.0, 1.0, 1.0, 1.0, 1.0, 1.0, 1.0, 1.0, 1.0, 1.0, 1.0, 1.0, 1.0, 1.0, 1.0, 1.0, 1.0, 1.0, 1.0, 1.0, 1.0, 1.0, 1.0, 1.0, 1.0, 1.0, 1.0, 1.0, 1.0, 1.0, 1.0, 1.0, 1.0, 1.0, 1.0, 1.0, 1.0, 1.0, 1.0, 1.0, 1.0, 1.0, 1.0, 1.0, 1.0, 1.0, 1.0, 1.0, 1.0, 1.0, 1.0, 1.0, 1.0, 1.0, 1.0, 1.0, 1.0, 1.0, 1.0, 1.0, 1.0, 1.0, 1.0, 1.0, 1.0, 1.0, 1.0, 1.0, 1.0, 1.0, 1.0, 1.0, 1.0, 1.0, 1.0, 1.0, 1.0, 1.0, 1.0, 1.0, 1.0, 1.0, 1.0, 1.0, 1.0, 1.0, 1.0, 1.0, 1.0, 1.0, 1.0, 1.0, 1.0, 1.0, 1.0, 1.0, 1.0, 1.0, 1.0, 1.0, 1.0, 1.0, 1.0, 1.0, 1.0, 1.0, 1.0, 1.0, 1.0, 1.0, 1.0, 1.0, 1.0, 1.0, 1.0, 1.0, 1.0, 1.0, 1.0, 1.0, 1.0, 1.0, 1.0, 1.0, 1.0, 1.0, 1.0, 1.0, 1.0, 1.0, 1.0, 1.0, 1.0, 1.0, 1.0, 1.0, 1.0, 1.0, 1.0, 1.0, 1.0, 1.0, 1.0, 1.0, 1.0, 1.0, 1.0, 1.0, 1.0, 1.0, 1.0, 1.0, 1.0, 1.0, 1.0, 1.0, 1.0, 1.0, 1.0, 1.0, 1.0, 1.0, 1.0, 1.0, 1.0, 1.0, 1.0, 1.0, 1.0, 1.0, 1.0, 1.0, 1.0, 1.0, 1.0, 1.0, 1.0, 1.0, 1.0, 1.0, 1.0, 1.0, 1.0, 1.0, 1.0, 1.0, 1.0, 1.0, 1.0, 1.0, 1.0, 1.0, 1.0, 1.0, 1.0, 1.0, 1.0, 1.0, 1.0, 1.0, 1.0, 1.0, 1.0, 1.0, 1.0, 1.0, 1.0, 1.0, 1.0, 1.0, 1.0, 1.0, 1.0, 1.0, 1.0, 1.0, 1.0, 1.0, 1.0, 1.0, 1.0, 1.0, 1.0, 1.0, 1.0, 1.0, 1.0, 1.0, 1.0, 1.0, 1.0, 1.0, 1.0, 1.0, 1.0, 1.0, 1.0, 1.0, 1.0, 1.0, 1.0, 1.0, 1.0, 1.0, 1.0, 1.0, 1.0, 1.0, 1.0, 1.0, 1.0, 1.0, 1.0, 1.0, 1.0, 1.0, 1.0, 1.0, 1.0, 1.0, 1.0, 1.0, 1.0, 1.0, 1.0, 1.0, 1.0, 1.0, 1.0, 1.0, 1.0, 1.0, 1.0, 1.0, 1.0, 1.0, 1.0, 1.0, 1.0, 1.0, 1.0, 1.0, 1.0, 1.0, 1.0, 1.0, 1.0, 1.0, 1.0, 1.0, 1.0, 1.0, 1.0, 1.0, 1.0, 1.0, 1.0, 1.0, 1.0, 1.0, 1.0, 1.0, 1.0, 1.0, 1.0, 1.0, 1.0, 1.0, 1.0, 1.0, 1.0, 1.0, 1.0, 1.0, 1.0, 1.0, 1.0, 1.0, 1.0, 1.0, 1.0, 1.0, 1.0, 1.0, 1.0, 1.0, 1.0, 1.0, 1.0, 1.0, 1.0, 1.0, 1.0, 1.0, 1.0, 1.0, 1.0, 1.0, 1.0, 1.0, 1.0, 1.0, 1.0, 1.0, 1.0, 1.0, 1.0, 1.0, 1.0, 1.0, 1.0, 1.0, 1.0, 1.0, 1.0, 1.0, 1.0, 1.0, 1.0, 1.0, 1.0, 1.0, 1.0, 1.0, 1.0, 1.0, 1.0, 1.0, 1.0, 1.0, 1.0, 1.0, 1.0, 1.0, 1.0, 1.0, 1.0, 1.0, 1.0, 1.0, 1.0, 1.0, 1.0, 1.0, 1.0, 1.0, 1.0, 1.0, 1.0, 1.0, 1.0, 1.0, 1.0, 1.0, 1.0, 1.0, 1.0, 1.0, 1.0, 1.0, 1.0, 1.0, 1.0, 1.0, 1.0, 1.0, 1.0, 1.0, 1.0, 1.0, 1.0, 1.0, 1.0, 1.0, 1.0, 1.0, 1.0, 1.0, 1.0, 1.0, 1.0, 1.0, 1.0, 1.0, 1.0, 1.0, 1.0, 1.0, 1.0, 1.0, 1.0, 1.0, 1.0, 1.0, 1.0, 1.0, 1.0, 1.0, 1.0, 1.0, 1.0, 1.0, 1.0, 1.0, 1.0, 1.0, 1.0, 1.0, 1.0, 1.0, 1.0, 1.0, 1.0, 1.0, 1.0, 1.0, 1.0, 1.0, 1.0, 1.0, 1.0, 1.0, 1.0, 1.0, 1.0, 1.0, 1.0, 1.0, 1.0, 1.0, 1.0, 1.0, 1.0, 1.0, 1.0, 1.0, 1.0, 1.0, 1.0, 1.0, 1.0, 1.0, 1.0, 1.0, 1.0, 1.0, 1.0, 1.0, 1.0, 1.0, 1.0, 1.0, 1.0, 1.0, 1.0, 1.0, 1.0, 1.0, 1.0, 1.0, 1.0, 1.0, 1.0, 1.0, 1.0, 1.0, 1.0, 1.0, 1.0, 1.0, 1.0, 1.0, 1.0, 1.0, 1.0, 1.0, 1.0, 1.0, 1.0, 1.0, 1.0, 1.0, 1.0, 1.0, 1.0, 1.0, 1.0, 1.0, 1.0, 1.0, 1.0, 1.0, 1.0, 1.0, 1.0, 1.0, 1.0, 1.0, 1.0, 1.0, 1.0, 1.0, 1.0, 1.0, 1.0, 1.0, 1.0, 1.0, 1.0, 1.0, 1.0, 1.0, 1.0, 1.0, 1.0, 1.0, 1.0, 1.0, 1.0, 1.0, 1.0, 1.0, 1.0, 1.0, 1.0, 1.0, 1.0, 1.0, 1.0, 1.0, 1.0, 1.0, 1.0, 1.0, 1.0, 1.0, 1.0, 1.0, 1.0, 1.0, 1.0, 1.0, 1.0, 1.0, 1.0, 1.0, 1.0, 1.0, 1.0, 1.0, 1.0, 1.0, 1.0, 1.0, 1.0, 1.0, 1.0, 1.0, 1.0, 1.0, 1.0, 1.0, 1.0, 1.0, 1.0, 1.0, 1.0, 1.0, 1.0, 1.0, 1.0, 1.0, 1.0, 1.0, 1.0, 1.0, 1.0, 1.0, 1.0, 1.0, 1.0, 1.0, 1.0, 1.0, 1.0, 1.0, 1.0, 1.0, 1.0, 1.0, 1.0, 1.0, 1.0, 1.0, 1.0, 1.0, 1.0, 1.0, 1.0, 1.0, 1.0, 1.0, 1.0, 1.0, 1.0, 1.0, 1.0, 1.0, 1.0, 1.0, 1.0, 1.0, 1.0, 1.0, 1.0, 1.0, 1.0, 1.0, 1.0, 1.0, 1.0, 1.0, 1.0, 1.0, 1.0, 1.0, 1.0, 1.0, 1.0, 1.0, 1.0, 1.0, 1.0, 1.0, 1.0, 1.0, 1.0, 1.0, 1.0, 1.0, 1.0, 1.0, 1.0, 1.0, 1.0, 1.0, 1.0, 1.0, 1.0, 1.0, 1.0, 1.0, 1.0, 1.0, 1.0, 1.0, 1.0, 1.0, 1.0, 1.0, 1.0, 1.0, 1.0, 1.0, 1.0, 1.0, 1.0, 1.0, 1.0, 1.0, 1.0, 1.0, 1.0, 1.0, 1.0, 1.0, 1.0, 1.0, 1.0, 1.0, 1.0, 1.0, 1.0, 1.0, 1.0, 1.0, 1.0, 1.0, 1.0, 1.0, 1.0, 1.0, 1.0, 1.0, 1.0, 1.0, 1.0, 1.0, 1.0, 1.0, 1.0, 1.0, 1.0, 1.0, 1.0, 1.0, 1.0, 1.0, 1.0, 1.0, 1.0, 1.0, 1.0, 1.0, 1.0, 1.0, 1.0, 1.0, 1.0, 1.0, 1.0, 1.0, 1.0, 1.0, 1.0, 1.0, 1.0, 1.0, 1.0, 1.0, 1.0, 1.0, 1.0, 1.0, 1.0, 1.0, 1.0, 1.0, 1.0, 1.0, 1.0, 1.0, 1.0, 1.0, 1.0, 1.0, 1.0, 1.0, 1.0, 1.0, 1.0, 1.0, 1.0, 1.0, 1.0, 1.0, 1.0, 1.0, 1.0, 1.0, 1.0, 1.0, 1.0, 1.0, 1.0, 1.0, 1.0, 1.0, 1.0, 1.0, 1.0, 1.0, 1.0, 1.0, 1.0, 1.0, 1.0, 1.0, 1.0, 1.0, 1.0, 1.0, 1.0, 1.0, 1.0, 1.0, 1.0, 1.0, 1.0, 1.0, 1.0, 1.0, 1.0, 1.0, 1.0, 1.0, 1.0, 1.0, 1.0, 1.0, 1.0, 1.0, 1.0, 1.0, 1.0, 1.0, 1.0, 1.0, 1.0, 1.0, 1.0, 1.0, 1.0, 1.0, 1.0, 1.0, 1.0, 1.0, 1.0, 1.0, 1.0, 1.0, 1.0, 1.0, 1.0, 1.0, 1.0, 1.0, 1.0, 1.0, 1.0, 1.0, 1.0, 1.0, 1.0, 1.0, 1.0, 1.0, 1.0, 1.0, 1.0, 1.0, 1.0, 1.0, 1.0, 1.0, 1.0, 1.0, 1.0, 1.0, 1.0, 1.0, 1.0, 1.0, 1.0, 1.0, 1.0, 1.0, 1.0, 1.0, 1.0, 1.0, 1.0, 1.0, 1.0, 1.0, 1.0, 1.0, 1.0, 1.0, 1.0, 1.0, 1.0, 1.0, 1.0, 1.0, 1.0, 1.0, 1.0, 1.0, 1.0, 1.0, 1.0, 1.0, 1.0, 1.0, 1.0, 1.0, 1.0, 1.0, 1.0, 1.0, 1.0, 1.0, 1.0, 1.0, 1.0, 1.0, 1.0, 1.0, 1.0, 1.0, 1.0, 1.0, 1.0, 1.0, 1.0, 1.0, 1.0, 1.0, 1.0, 1.0, 1.0, 1.0, 1.0, 1.0, 1.0, 1.0, 1.0, 1.0, 1.0, 1.0, 1.0, 1.0, 1.0, 1.0, 1.0, 1.0, 1.0, 1.0, 1.0, 1.0, 1.0, 1.0, 1.0, 1.0, 1.0, 1.0, 1.0, 1.0, 1.0, 1.0, 1.0, 1.0, 1.0, 1.0, 1.0, 1.0, 1.0, 1.0, 1.0, 1.0, 1.0, 1.0, 1.0, 1.0, 1.0, 1.0, 1.0, 1.0, 1.0, 1.0, 1.0, 1.0, 1.0, 1.0, 1.0, 1.0, 1.0, 1.0, 1.0, 1.0, 1.0, 1.0, 1.0, 1.0, 1.0, 1.0, 1.0, 1.0, 1.0, 1.0, 1.0, 1.0, 1.0, 1.0, 1.0, 1.0, 1.0, 1.0, 1.0, 1.0, 1.0, 1.0, 1.0, 1.0, 1.0, 1.0, 1.0, 1.0, 1.0, 1.0, 1.0, 1.0, 1.0, 1.0, 1.0, 1.0, 1.0, 1.0, 1.0, 1.0, 1.0, 1.0, 1.0, 1.0, 1.0, 1.0, 1.0, 1.0, 1.0, 1.0, 1.0, 1.0, 1.0, 1.0, 1.0, 1.0, 1.0, 1.0, 1.0, 1.0, 1.0, 1.0, 1.0, 1.0, 1.0, 1.0, 1.0, 1.0, 1.0, 1.0, 1.0, 1.0, 1.0, 1.0, 1.0, 1.0, 1.0, 1.0, 1.0, 1.0, 1.0, 1.0, 1.0, 1.0, 1.0, 1.0, 1.0, 1.0, 1.0, 1.0, 1.0, 1.0, 1.0, 1.0, 1.0, 1.0, 1.0, 1.0, 1.0, 1.0, 1.0, 1.0, 1.0, 1.0, 1.0, 1.0, 1.0, 1.0, 1.0, 1.0, 1.0, 1.0, 1.0, 1.0, 1.0, 1.0, 1.0, 1.0, 1.0, 1.0, 1.0, 1.0, 1.0, 1.0, 1.0, 1.0, 1.0, 1.0, 1.0, 1.0, 1.0, 1.0, 1.0, 1.0, 1.0, 1.0, 1.0, 1.0, 1.0, 1.0, 1.0, 1.0, 1.0, 1.0, 1.0, 1.0, 1.0, 1.0, 1.0, 1.0, 1.0, 1.0, 1.0, 1.0, 1.0, 1.0, 1.0, 1.0, 1.0, 1.0, 1.0, 1.0, 1.0, 1.0, 1.0, 1.0, 1.0, 1.0, 1.0, 1.0, 1.0, 1.0, 1.0, 1.0, 1.0, 1.0, 1.0, 1.0, 1.0, 1.0, 1.0, 1.0, 1.0, 1.0, 1.0, 1.0, 1.0, 1.0, 1.0, 1.0, 1.0, 1.0, 1.0, 1.0, 1.0, 1.0, 1.0, 1.0, 1.0, 1.0, 1.0, 1.0, 1.0, 1.0, 1.0, 1.0, 1.0, 1.0, 1.0, 1.0, 1.0, 1.0, 1.0, 1.0, 1.0, 1.0, 1.0, 1.0, 1.0, 1.0, 1.0, 1.0, 1.0, 1.0, 1.0, 1.0, 1.0, 1.0, 1.0, 1.0, 1.0, 1.0, 1.0, 1.0, 1.0, 1.0, 1.0, 1.0, 1.0, 1.0, 1.0, 1.0, 1.0, 1.0, 1.0, 1.0, 1.0, 1.0, 1.0, 1.0, 1.0, 1.0, 1.0, 1.0, 1.0, 1.0, 1.0, 1.0, 1.0, 1.0, 1.0, 1.0, 1.0, 1.0, 1.0, 1.0, 1.0, 1.0, 1.0, 1.0, 1.0, 1.0, 1.0, 1.0, 1.0, 1.0, 1.0, 1.0, 1.0, 1.0, 1.0, 1.0, 1.0, 1.0, 1.0, 1.0, 1.0, 1.0, 1.0, 1.0, 1.0, 1.0, 1.0, 1.0, 1.0, 1.0, 1.0, 1.0, 1.0, 1.0, 1.0, 1.0, 1.0, 1.0, 1.0, 1.0, 1.0, 1.0, 1.0, 1.0, 1.0, 1.0, 1.0, 1.0, 1.0, 1.0, 1.0, 1.0, 1.0, 1.0, 1.0, 1.0, 1.0, 1.0, 1.0, 1.0, 1.0, 1.0, 1.0, 1.0, 1.0, 1.0, 1.0, 1.0, 1.0, 1.0, 1.0, 1.0, 1.0, 1.0, 1.0, 1.0, 1.0, 1.0, 1.0, 1.0, 1.0, 1.0, 1.0, 1.0, 1.0, 1.0, 1.0, 1.0, 1.0, 1.0, 1.0, 1.0, 1.0, 1.0, 1.0, 1.0, 1.0, 1.0, 1.0, 1.0, 1.0, 1.0, 1.0, 1.0, 1.0, 1.0, 1.0, 1.0, 1.0, 1.0, 1.0, 1.0, 1.0, 1.0, 1.0, 1.0, 1.0, 1.0, 1.0, 1.0, 1.0, 1.0, 1.0, 1.0, 1.0, 1.0, 1.0, 1.0, 1.0, 1.0, 1.0, 1.0, 1.0, 1.0, 1.0, 1.0, 1.0, 1.0, 1.0, 1.0, 1.0, 1.0, 1.0, 1.0, 1.0, 1.0, 1.0, 1.0, 1.0, 1.0, 1.0, 1.0, 1.0, 1.0, 1.0, 1.0, 1.0, 1.0, 1.0, 1.0, 1.0, 1.0, 1.0, 1.0, 1.0, 1.0, 1.0, 1.0, 1.0, 1.0, 1.0, 1.0, 1.0, 1.0, 1.0, 1.0, 1.0, 1.0, 1.0, 1.0, 1.0, 1.0, 1.0, 1.0, 1.0, 1.0, 1.0, 1.0, 1.0, 1.0, 1.0, 1.0, 1.0, 1.0, 1.0, 1.0, 1.0, 1.0, 1.0, 1.0, 1.0, 1.0, 1.0, 1.0, 1.0, 1.0, 1.0, 1.0, 1.0, 1.0, 1.0, 1.0, 1.0, 1.0, 1.0, 1.0, 1.0, 1.0, 1.0, 1.0, 1.0, 1.0, 1.0, 1.0, 1.0, 1.0, 1.0, 1.0, 1.0, 1.0, 1.0, 1.0, 1.0, 1.0, 1.0, 1.0, 1.0, 1.0, 1.0, 1.0, 1.0, 1.0, 1.0, 1.0, 1.0, 1.0, 1.0, 1.0, 1.0, 1.0, 1.0, 1.0, 1.0, 1.0, 1.0, 1.0, 1.0, 1.0, 1.0, 1.0, 1.0, 1.0, 1.0, 1.0, 1.0, 1.0, 1.0, 1.0, 1.0, 1.0, 1.0, 1.0, 1.0, 1.0, 1.0, 1.0, 1.0, 1.0, 1.0, 1.0, 1.0, 1.0, 1.0, 1.0, 1.0, 1.0, 1.0, 1.0, 1.0, 1.0, 1.0, 1.0, 1.0, 1.0, 1.0, 1.0, 1.0, 1.0, 1.0, 1.0, 1.0, 1.0, 1.0, 1.0, 1.0, 1.0, 1.0, 1.0, 1.0, 1.0, 1.0, 1.0, 1.0, 1.0, 1.0, 1.0, 1.0, 1.0, 1.0, 1.0, 1.0, 1.0, 1.0, 1.0, 1.0, 1.0, 1.0, 1.0, 1.0, 1.0, 1.0, 1.0, 1.0, 1.0, 1.0, 1.0, 1.0, 1.0, 1.0, 1.0, 1.0, 1.0, 1.0, 1.0, 1.0, 1.0, 1.0, 1.0, 1.0, 1.0, 1.0, 1.0, 1.0, 1.0, 1.0, 1.0, 1.0, 1.0, 1.0, 1.0, 1.0, 1.0, 1.0, 1.0, 1.0, 1.0, 1.0, 1.0, 1.0, 1.0, 1.0, 1.0, 1.0, 1.0, 1.0, 1.0, 1.0, 1.0, 1.0, 1.0, 1.0, 1.0, 1.0, 1.0, 1.0, 1.0, 1.0, 1.0, 1.0, 1.0, 1.0, 1.0, 1.0, 1.0, 1.0, 1.0, 1.0, 1.0, 1.0, 1.0, 1.0, 1.0, 1.0, 1.0, 1.0, 1.0, 1.0, 1.0, 1.0, 1.0, 1.0, 1.0, 1.0, 1.0, 1.0, 1.0, 1.0, 1.0, 1.0, 1.0, 1.0, 1.0, 1.0, 1.0, 1.0, 1.0, 1.0, 1.0, 1.0, 1.0, 1.0, 1.0, 1.0, 1.0, 1.0, 1.0, 1.0, 1.0, 1.0, 1.0, 1.0, 1.0, 1.0, 1.0, 1.0, 1.0, 1.0, 1.0, 1.0, 1.0, 1.0, 1.0, 1.0, 1.0, 1.0, 1.0, 1.0, 1.0, 1.0, 1.0, 1.0, 1.0, 1.0, 1.0, 1.0, 1.0, 1.0, 1.0, 1.0, 1.0, 1.0, 1.0, 1.0, 1.0, 1.0, 1.0, 1.0, 1.0, 1.0, 1.0, 1.0, 1.0, 1.0, 1.0, 1.0, 1.0, 1.0, 1.0, 1.0, 1.0, 1.0, 1.0, 1.0, 1.0, 1.0, 1.0, 1.0, 1.0, 1.0, 1.0, 1.0, 1.0, 1.0, 1.0, 1.0, 1.0, 1.0, 1.0, 1.0, 1.0, 1.0, 1.0, 1.0, 1.0, 1.0, 1.0, 1.0, 1.0, 1.0, 1.0, 1.0, 1.0, 1.0, 1.0, 1.0, 1.0, 1.0, 1.0, 1.0, 1.0, 1.0, 1.0, 1.0, 1.0, 1.0, 1.0, 1.0, 1.0, 1.0, 1.0, 1.0, 1.0, 1.0, 1.0, 1.0, 1.0, 1.0, 1.0, 1.0, 1.0, 1.0, 1.0, 1.0, 1.0, 1.0, 1.0, 1.0, 1.0, 1.0, 1.0, 1.0, 1.0, 1.0, 1.0, 1.0, 1.0, 1.0, 1.0, 1.0, 1.0, 1.0, 1.0, 1.0, 1.0, 1.0, 1.0, 1.0, 1.0, 1.0, 1.0, 1.0, 1.0, 1.0, 1.0, 1.0, 1.0, 1.0, 1.0, 1.0, 1.0, 1.0, 1.0, 1.0, 1.0, 1.0, 1.0, 1.0, 1.0, 1.0, 1.0, 1.0, 1.0, 1.0, 1.0, 1.0, 1.0, 1.0, 1.0, 1.0, 1.0, 1.0, 1.0, 1.0, 1.0, 1.0, 1.0, 1.0, 1.0, 1.0, 1.0, 1.0, 1.0, 1.0, 1.0, 1.0, 1.0, 1.0, 1.0, 1.0, 1.0, 1.0, 1.0, 1.0, 1.0, 1.0, 1.0, 1.0, 1.0, 1.0, 1.0, 1.0, 1.0, 1.0, 1.0, 1.0, 1.0, 1.0, 1.0, 1.0, 1.0, 1.0, 1.0, 1.0, 1.0, 1.0, 1.0, 1.0, 1.0, 1.0, 1.0, 1.0, 1.0, 1.0, 1.0, 1.0, 1.0, 1.0, 1.0, 1.0, 1.0, 1.0, 1.0, 1.0, 1.0, 1.0, 1.0, 1.0, 1.0, 1.0, 1.0, 1.0, 1.0, 1.0, 1.0, 1.0, 1.0, 1.0, 1.0, 1.0, 1.0, 1.0, 1.0, 1.0, 1.0, 1.0, 1.0, 1.0, 1.0, 1.0, 1.0, 1.0, 1.0, 1.0, 1.0, 1.0, 1.0, 1.0, 1.0, 1.0, 1.0, 1.0, 1.0, 1.0, 1.0, 1.0, 1.0, 1.0, 1.0, 1.0, 1.0, 1.0, 1.0, 1.0, 1.0, 1.0, 1.0, 1.0, 1.0, 1.0, 1.0, 1.0, 1.0, 1.0, 1.0, 1.0, 1.0, 1.0, 1.0, 1.0, 1.0, 1.0, 1.0, 1.0, 1.0, 1.0, 1.0, 1.0, 1.0, 1.0, 1.0, 1.0, 1.0, 1.0, 1.0, 1.0, 1.0, 1.0, 1.0, 1.0, 1.0, 1.0, 1.0, 1.0, 1.0, 1.0, 1.0, 1.0, 1.0, 1.0, 1.0, 1.0, 1.0, 1.0, 1.0, 1.0, 1.0, 1.0, 1.0, 1.0, 1.0, 1.0, 1.0, 1.0, 1.0, 1.0, 1.0, 1.0, 1.0, 1.0, 1.0, 1.0, 1.0, 1.0, 1.0, 1.0, 1.0, 1.0, 1.0, 1.0, 1.0, 1.0, 1.0, 1.0, 1.0, 1.0, 1.0, 1.0, 1.0, 1.0, 1.0, 1.0, 1.0, 1.0, 1.0, 1.0, 1.0, 1.0, 1.0, 1.0, 1.0, 1.0, 1.0, 1.0, 1.0, 1.0, 1.0, 1.0, 1.0, 1.0, 1.0, 1.0, 1.0, 1.0, 1.0, 1.0, 1.0, 1.0, 1.0, 1.0, 1.0, 1.0, 1.0, 1.0, 1.0, 1.0, 1.0, 1.0, 1.0, 1.0, 1.0, 1.0, 1.0, 1.0, 1.0, 1.0, 1.0, 1.0, 1.0, 1.0, 1.0, 1.0, 1.0, 1.0, 1.0, 1.0, 1.0, 1.0, 1.0, 1.0, 1.0, 1.0, 1.0, 1.0, 1.0, 1.0, 1.0, 1.0, 1.0, 1.0, 1.0, 1.0, 1.0, 1.0, 1.0, 1.0, 1.0, 1.0, 1.0, 1.0, 1.0, 1.0, 1.0, 1.0, 1.0, 1.0, 1.0, 1.0, 1.0, 1.0, 1.0, 1.0, 1.0, 1.0, 1.0, 1.0, 1.0, 1.0, 1.0, 1.0, 1.0, 1.0, 1.0, 1.0, 1.0, 1.0, 1.0, 1.0, 1.0, 1.0, 1.0, 1.0, 1.0, 1.0, 1.0, 1.0, 1.0, 1.0, 1.0, 1.0, 1.0, 1.0, 1.0, 1.0, 1.0, 1.0, 1.0, 1.0, 1.0, 1.0, 1.0, 1.0, 1.0, 1.0, 1.0, 1.0, 1.0, 1.0, 1.0, 1.0, 1.0, 1.0, 1.0, 1.0, 1.0, 1.0, 1.0, 1.0, 1.0, 1.0, 1.0, 1.0, 1.0, 1.0, 1.0, 1.0, 1.0, 1.0, 1.0, 1.0, 1.0, 1.0, 1.0, 1.0, 1.0, 1.0, 1.0, 1.0, 1.0, 1.0, 1.0, 1.0, 1.0, 1.0, 1.0, 1.0, 1.0, 1.0, 1.0, 1.0, 1.0, 1.0, 1.0, 1.0, 1.0, 1.0, 1.0, 1.0, 1.0, 1.0, 1.0, 1.0, 1.0, 1.0, 1.0, 1.0, 1.0, 1.0, 1.0, 1.0, 1.0, 1.0, 1.0, 1.0, 1.0, 1.0, 1.0, 1.0, 1.0, 1.0, 1.0, 1.0, 1.0, 1.0, 1.0, 1.0, 1.0, 1.0, 1.0, 1.0, 1.0, 1.0, 1.0, 1.0, 1.0, 1.0, 1.0, 1.0, 1.0, 1.0, 1.0, 1.0, 1.0, 1.0, 1.0, 1.0, 1.0, 1.0, 1.0, 1.0, 1.0, 1.0, 1.0, 1.0, 1.0, 1.0, 1.0, 1.0, 1.0, 1.0, 1.0, 1.0, 1.0, 1.0, 1.0, 1.0, 1.0, 1.0, 1.0, 1.0, 1.0, 1.0, 1.0, 1.0, 1.0, 1.0, 1.0, 1.0, 1.0, 1.0, 1.0, 1.0, 1.0, 1.0, 1.0, 1.0, 1.0, 1.0, 1.0, 1.0, 1.0, 1.0, 1.0, 1.0, 1.0, 1.0, 1.0, 1.0, 1.0, 1.0, 1.0, 1.0, 1.0, 1.0, 1.0, 1.0, 1.0, 1.0, 1.0, 1.0, 1.0, 1.0, 1.0, 1.0, 1.0, 1.0, 1.0, 1.0, 1.0, 1.0, 1.0, 1.0, 1.0, 1.0, 1.0, 1.0, 1.0, 1.0, 1.0, 1.0, 1.0, 1.0, 1.0, 1.0, 1.0, 1.0, 1.0, 1.0, 1.0, 1.0, 1.0, 1.0, 1.0, 1.0, 1.0, 1.0, 1.0, 1.0, 1.0, 1.0, 1.0, 1.0, 1.0, 1.0, 1.0, 1.0, 1.0, 1.0, 1.0, 1.0, 1.0, 1.0, 1.0, 1.0, 1.0, 1.0, 1.0, 1.0, 1.0, 1.0, 1.0, 1.0, 1.0, 1.0, 1.0, 1.0, 1.0, 1.0, 1.0, 1.0, 1.0, 1.0, 1.0, 1.0, 1.0, 1.0, 1.0, 1.0, 1.0, 1.0, 1.0, 1.0, 1.0, 1.0, 1.0, 1.0, 1.0, 1.0, 1.0, 1.0, 1.0, 1.0, 1.0, 1.0, 1.0, 1.0, 1.0, 1.0, 1.0, 1.0, 1.0, 1.0, 1.0, 1.0, 1.0, 1.0, 1.0, 1.0, 1.0, 1.0, 1.0, 1.0, 1.0, 1.0, 1.0, 1.0, 1.0, 1.0, 1.0, 1.0, 1.0, 1.0, 1.0, 1.0, 1.0, 1.0, 1.0, 1.0, 1.0, 1.0, 1.0, 1.0, 1.0, 1.0, 1.0, 1.0, 1.0, 1.0, 1.0, 1.0, 1.0, 1.0, 1.0, 1.0, 1.0, 1.0, 1.0, 1.0, 1.0, 1.0, 1.0, 1.0, 1.0, 1.0, 1.0, 1.0, 1.0, 1.0, 1.0, 1.0, 1.0, 1.0, 1.0, 1.0, 1.0, 1.0, 1.0, 1.0, 1.0, 1.0, 1.0, 1.0, 1.0, 1.0, 1.0, 1.0, 1.0, 1.0, 1.0, 1.0, 1.0, 1.0, 1.0, 1.0, 1.0, 1.0, 1.0, 1.0, 1.0, 1.0, 1.0, 1.0, 1.0, 1.0, 1.0, 1.0, 1.0, 1.0, 1.0, 1.0, 1.0, 1.0, 1.0, 1.0, 1.0, 1.0, 1.0, 1.0, 1.0, 1.0, 1.0, 1.0, 1.0, 1.0, 1.0, 1.0, 1.0, 1.0, 1.0, 1.0, 1.0, 1.0, 1.0, 1.0, 1.0, 1.0, 1.0, 1.0, 1.0, 1.0, 1.0, 1.0, 1.0, 1.0, 1.0, 1.0, 1.0, 1.0, 1.0, 1.0, 1.0, 1.0, 1.0, 1.0, 1.0, 1.0, 1.0, 1.0, 1.0, 1.0, 1.0, 1.0, 1.0, 1.0, 1.0, 1.0, 1.0, 1.0, 1.0, 1.0, 1.0, 1.0, 1.0, 1.0, 1.0, 1.0, 1.0, 1.0, 1.0, 1.0, 1.0, 1.0, 1.0, 1.0, 1.0, 1.0, 1.0])
me_classic_fish.materials.append(mat_classic_fish)
me_classic_fish.use_remesh_preserve_volume = False
me_classic_fish.use_remesh_preserve_attributes = False
me_classic_fish.use_mirror_vertex_groups = False
me_classic_fish.update()
arm_armature = bpy.data.armatures.new('Armature')  # bones are not reproduced

# ---- objects
ob_armature = bpy.data.objects.new('Armature', arm_armature)
ob_fish = bpy.data.objects.new('fish', me_classic_fish)

# ---- transforms, parenting, visibility, modifiers, constraints
ob_armature.location = (5.368e-08, 0.0, 0.0)
ob_armature.lineart.crease_threshold = 0.0
ob_fish.parent = ob_armature
ob_fish.location = (0.0, 0.0, 0.0)
ob_fish.lineart.crease_threshold = 0.0
_vg = ob_fish.vertex_groups.new(name='Body Dorsal')
_vg = ob_fish.vertex_groups.new(name='Body Front')
for _i, _w in zip([338, 372], [0.0, 0.0]): _vg.add([_i], _w, 'REPLACE')
_vg = ob_fish.vertex_groups.new(name='Head')
_vg.add([333, 334, 335, 336, 337, 338, 339, 340, 341, 342, 343, 344, 345, 346, 347, 348, 349, 350, 351, 352, 353, 354, 355, 356, 357, 358, 359, 360, 361, 362, 363, 364, 365, 366, 367, 368, 369, 370, 371, 372], 1.0, 'REPLACE')
_vg = ob_fish.vertex_groups.new(name='Jaw')
_vg = ob_fish.vertex_groups.new(name='Body 3/4 Fin')
_vg = ob_fish.vertex_groups.new(name='Body Pre Tail 1')
_vg = ob_fish.vertex_groups.new(name='Body Pre Tail 2')
_vg = ob_fish.vertex_groups.new(name='Tail')
_vg = ob_fish.vertex_groups.new(name='main')
_vg.add([102, 103, 104, 105, 109, 110, 111, 119, 121, 123, 125, 126, 128, 130, 131, 132, 133, 135, 137, 138, 139, 141, 142, 143, 145, 147, 149, 150, 152, 154, 155, 156, 158, 160, 161, 162, 163, 165, 166, 167, 168, 169, 170, 171, 172, 173, 184, 185, 186, 187, 188, 189, 190, 191, 192, 231, 232, 235, 238, 241, 243, 245, 247, 249, 250, 252, 254, 255, 256, 258, 260, 261, 262, 264, 265, 266, 268, 270, 272, 273, 275, 277, 278, 279, 281, 282, 283, 284, 285, 286, 287, 296, 297, 298, 299, 300, 301, 302, 325, 326, 329, 332, 333, 334, 335, 336, 337, 338, 339, 340, 341, 342, 343, 344, 345, 346, 347, 348, 349, 350, 351, 352, 353, 354, 355, 356, 357, 358, 359, 360, 361, 362, 363, 364, 365, 366, 367, 368, 369, 370, 371, 372], 1.0, 'REPLACE')
_vg = ob_fish.vertex_groups.new(name='Bone.001')
_vg = ob_fish.vertex_groups.new(name='mouth')
_vg.add([106, 107, 108, 112, 113, 233, 234, 236, 237, 239, 240, 327, 328, 330, 331], 1.0, 'REPLACE')
_vg = ob_fish.vertex_groups.new(name='main.001')
_vg.add([127, 129, 140, 151, 251, 253, 263, 274], 1.0, 'REPLACE')
_vg = ob_fish.vertex_groups.new(name='spine1')
for _i, _w in zip([115, 120, 134, 144, 153, 157, 159, 174, 244, 257, 267, 276, 280, 288], [0.5, 1.0, 1.0, 0.5, 0.5, 0.7, 0.5, 1.0, 1.0, 1.0, 0.5, 0.5, 0.7, 1.0]): _vg.add([_i], _w, 'REPLACE')
_vg = ob_fish.vertex_groups.new(name='spine2')
for _i, _w in zip([115, 116, 117, 122, 136, 157, 159, 211, 246, 259, 280, 317], [0.5, 1.0, 1.0, 1.0, 1.0, 0.3, 0.5, 1.0, 1.0, 1.0, 0.3, 1.0]): _vg.add([_i], _w, 'REPLACE')
_vg = ob_fish.vertex_groups.new(name='tail')
_vg.add([164, 212, 213, 214, 215, 216, 217, 218, 219, 220, 221, 222, 223, 224, 225, 226, 227, 228, 229, 230, 318, 319, 320, 321, 322, 323, 324], 1.0, 'REPLACE')
_vg = ob_fish.vertex_groups.new(name='tail.001')
_vg.add([215, 216, 228, 229, 320], 1.0, 'REPLACE')
_vg = ob_fish.vertex_groups.new(name='tail.003')
_vg.add([217, 218, 219, 220, 321], 1.0, 'REPLACE')
_vg = ob_fish.vertex_groups.new(name='tail.002')
_vg.add([221, 222, 230, 322], 1.0, 'REPLACE')
_vg = ob_fish.vertex_groups.new(name='tail.004')
_vg.add([223, 224, 225, 226, 323], 1.0, 'REPLACE')
_vg = ob_fish.vertex_groups.new(name='main.002')
_vg = ob_fish.vertex_groups.new(name='fin_l')
_vg.add([0, 1, 2, 3, 4, 5, 6, 7, 8, 9, 10, 11, 12, 13, 14, 15, 16, 17, 18, 19, 20, 21, 22, 23, 24, 25, 26, 27, 28, 29, 30, 31, 32, 33, 34, 35, 36, 37, 38, 39, 40, 41, 42, 43, 44, 45, 46, 47, 48, 49, 50], 1.0, 'REPLACE')
_vg = ob_fish.vertex_groups.new(name='main.003')
_vg = ob_fish.vertex_groups.new(name='fin_r')
_vg.add([51, 52, 53, 54, 55, 56, 57, 58, 59, 60, 61, 62, 63, 64, 65, 66, 67, 68, 69, 70, 71, 72, 73, 74, 75, 76, 77, 78, 79, 80, 81, 82, 83, 84, 85, 86, 87, 88, 89, 90, 91, 92, 93, 94, 95, 96, 97, 98, 99, 100, 101], 1.0, 'REPLACE')
_vg = ob_fish.vertex_groups.new(name='main.004')
_vg = ob_fish.vertex_groups.new(name='fin_top1')
_vg.add([175, 176, 177, 178, 179, 180, 181, 182, 183, 289, 290, 291, 292, 293, 294, 295], 1.0, 'REPLACE')
_vg = ob_fish.vertex_groups.new(name='fin_top2')
_vg.add([118, 193, 194, 195, 196, 197, 198, 199, 200, 201, 202, 203, 204, 205, 206, 207, 208, 209, 210, 242, 303, 304, 305, 306, 307, 308, 309, 310, 311, 312, 313, 314, 315, 316], 1.0, 'REPLACE')
_m = ob_fish.modifiers.new('Armature', 'ARMATURE')
_m.object = ob_armature

# ---- collection membership
col_collection_1.objects.link(ob_armature)
col_collection_1.objects.link(ob_fish)

# ---- scene / render settings (as saved in the file)
scene.frame_start = 1; scene.frame_end = 250; scene.frame_set(33)
scene.render.engine = 'BLENDER_EEVEE_NEXT'
scene.render.image_settings.color_mode = 'RGB'
scene.render.image_settings.compression = 90
scene.render.resolution_percentage = 50
scene.render.dither_intensity = 0.0
scene.render.bake_margin = 2
scene.render.bake_bias = 0.0
scene.cycles.use_denoising = False
scene.cycles.samples = 10
scene.cycles.sampling_pattern = 'TABULATED_SOBOL'
scene.cycles.light_sampling_threshold = 0.0
scene.cycles.use_adaptive_sampling = False
scene.cycles.use_light_tree = False
scene.cycles.blur_glossy = 0.0
scene.cycles.volume_bounces = 1
scene.cycles.pixel_filter_type = 'GAUSSIAN'
scene.cycles.sample_clamp_indirect = 0.0
scene.view_settings.view_transform = 'Standard'
bpy.context.view_layer.update()

# ---- added for rendering (the .blend has no active camera and no usable light): camera, sun
cam_auto = bpy.data.cameras.new('AutoCamera')
cam_auto.lens = 50.0
cam_auto.sensor_width = 36.0
cam_auto.clip_end = 1000.0
ob_auto_camera = bpy.data.objects.new('AutoCamera', cam_auto)
scene.collection.objects.link(ob_auto_camera)
ob_auto_camera.location = (19.5739, -23.8745, 15.5529)
ob_auto_camera.rotation_euler = (1.09748, -7.21219e-08, 0.694738)
scene.camera = ob_auto_camera
light_auto_sun = bpy.data.lights.new('AutoSun', 'SUN')
light_auto_sun.energy = 3.0
light_auto_sun.angle = 0.0523599
ob_auto_sun = bpy.data.objects.new('AutoSun', light_auto_sun)
scene.collection.objects.link(ob_auto_sun)
ob_auto_sun.rotation_euler = (0.872665, 0.174533, 0.523599)
bpy.context.view_layer.update()
